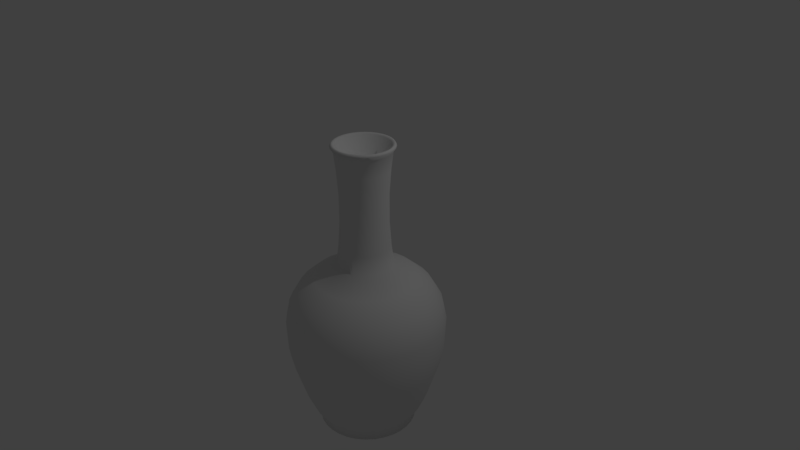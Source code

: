 # Source: vaso.blend  (saved by Blender 2.79.0; exported with 4.5.12 LTS)
import bpy
from mathutils import Matrix  # noqa: F401  (used for matrix-valued properties, if any)

bpy.ops.wm.read_factory_settings(use_empty=True)
scene = bpy.context.scene
scene.name = 'Scene'

# ---- collections
col_collection_1 = bpy.data.collections.new('Collection 1'); scene.collection.children.link(col_collection_1)

# ---- materials (node trees are filled in below, after node groups)
mat_body = bpy.data.materials.new('body')
mat_body.alpha_threshold = 0.0
mat_body.use_transparent_shadow = False
mat_body.roughness = 0.5

# ---- material node trees

# ---- world
world_world = bpy.data.worlds.new('World'); scene.world = world_world
world_world.color = (0.05088, 0.05088, 0.05088)
world_world.use_sun_shadow = False
world_world.sun_shadow_jitter_overblur = 0.0
world_world.cycles.sampling_method = 'MANUAL'

# ---- cameras
cam_camera = bpy.data.cameras.new('Camera')
cam_camera.clip_end = 100.0
cam_camera.lens = 35.0
cam_camera.sensor_width = 32.0
cam_camera.sensor_height = 18.0
cam_camera.ortho_scale = 7.314
cam_camera.dof.focus_distance = 0.0
cam_camera.dof.aperture_fstop = 128.0

# ---- lights
light_lamp = bpy.data.lights.new('Lamp', 'POINT')
light_lamp.transmission_factor = 0.0
light_lamp.cutoff_distance = 30.0
light_lamp.energy = 100.0
light_lamp.shadow_buffer_clip_start = 1.001
light_lamp.shadow_soft_size = 0.1
light_lamp.shadow_maximum_resolution = 0.006
light_lamp.use_absolute_resolution = True

# ---- meshes
me_cylinder = bpy.data.meshes.new('Cylinder')
me_cylinder.from_pydata([(5.907e-08, 0.5682, -1.87), (0.1109, 0.5573, -1.87), (0.2174, 0.525, -1.87), (0.3157, 0.4725, -1.87), (0.4018, 0.4018, -1.87), (0.4725, 0.3157, -1.87), (0.525, 0.2174, -1.87), (0.5573, 0.1109, -1.87), (0.5682, 1.644e-07, -1.87), (0.5573, -0.1109, -1.87), (0.525, -0.2174, -1.87), (0.4725, -0.3157, -1.87), (0.4018, -0.4018, -1.87), (0.3157, -0.4725, -1.87), (0.2174, -0.525, -1.87), (0.1109, -0.5573, -1.87), (-1.261e-07, -0.5682, -1.87), (-0.1109, -0.5573, -1.87), (-0.2174, -0.525, -1.87), (-0.3157, -0.4725, -1.87), (-0.4018, -0.4018, -1.87), (-0.4725, -0.3157, -1.87), (-0.525, -0.2174, -1.87), (-0.5573, -0.1109, -1.87), (-0.5682, 6.702e-07, -1.87), (-0.5573, 0.1109, -1.87), (-0.525, 0.2174, -1.87), (-0.4725, 0.3157, -1.87), (-0.4018, 0.4018, -1.87), (-0.3157, 0.4725, -1.87), (-0.2174, 0.525, -1.87), (-0.1109, 0.5573, -1.87), (8.086e-08, 0.3204, 0.1745), (0.06251, 0.3143, 0.1745), (0.1226, 0.296, 0.1745), (0.178, 0.2664, 0.1745), (0.2266, 0.2266, 0.1745), (0.2664, 0.178, 0.1745), (0.296, 0.1226, 0.1745), (0.3143, 0.06251, 0.1745), (0.3204, 2.172e-07, 0.1745), (0.3143, -0.06251, 0.1745), (0.296, -0.1226, 0.1745), (0.2664, -0.178, 0.1745), (0.2266, -0.2266, 0.1745), (0.178, -0.2664, 0.1745), (0.1226, -0.296, 0.1745), (0.06251, -0.3143, 0.1745), (-2.355e-08, -0.3204, 0.1745), (-0.06251, -0.3143, 0.1745), (-0.1226, -0.296, 0.1745), (-0.178, -0.2664, 0.1745), (-0.2266, -0.2266, 0.1745), (-0.2664, -0.178, 0.1745), (-0.296, -0.1226, 0.1745), (-0.3143, -0.06251, 0.1745), (-0.3204, 5.024e-07, 0.1745), (-0.3143, 0.06251, 0.1745), (-0.296, 0.1226, 0.1745), (-0.2664, 0.178, 0.1745), (-0.2266, 0.2266, 0.1745), (-0.178, 0.2664, 0.1745), (-0.1226, 0.296, 0.1745), (-0.06251, 0.3143, 0.1745), (-0.06251, 0.3143, 1.503), (-0.1226, 0.296, 1.503), (-0.178, 0.2664, 1.503), (-0.2266, 0.2266, 1.503), (-0.2664, 0.178, 1.503), (-0.296, 0.1226, 1.503), (-0.3143, 0.06251, 1.503), (-0.3204, 5.024e-07, 1.503), (-0.3143, -0.06251, 1.503), (-0.296, -0.1226, 1.503), (-0.2664, -0.178, 1.503), (-0.2266, -0.2266, 1.503), (-0.178, -0.2664, 1.503), (-0.1226, -0.296, 1.503), (-0.06251, -0.3143, 1.503), (-2.355e-08, -0.3204, 1.503), (0.06251, -0.3143, 1.503), (0.1226, -0.296, 1.503), (0.178, -0.2664, 1.503), (0.2266, -0.2266, 1.503), (0.2664, -0.178, 1.503), (0.296, -0.1226, 1.503), (0.3143, -0.06251, 1.503), (0.3204, 2.172e-07, 1.503), (0.3143, 0.06251, 1.503), (0.296, 0.1226, 1.503), (0.2664, 0.178, 1.503), (0.2266, 0.2266, 1.503), (0.178, 0.2664, 1.503), (0.1226, 0.296, 1.503), (0.06251, 0.3143, 1.503), (8.086e-08, 0.3204, 1.503), (0.1167, 0.5866, 0.01308), (0.1794, 0.902, -0.5347), (0.1481, 0.7443, -0.1263), (0.171, 0.8598, -0.3269), (0.2289, 0.5526, 0.01308), (0.352, 0.8497, -0.5347), (0.2904, 0.7011, -0.1263), (0.3355, 0.8099, -0.3269), (0.3323, 0.4973, 0.01308), (0.511, 0.7647, -0.5347), (0.4216, 0.631, -0.1263), (0.487, 0.7289, -0.3269), (0.4229, 0.4229, 0.01308), (0.6503, 0.6503, -0.5347), (0.5366, 0.5366, -0.1263), (0.6199, 0.6199, -0.3269), (0.4973, 0.3323, 0.01308), (0.7647, 0.511, -0.5347), (0.631, 0.4216, -0.1263), (0.7289, 0.487, -0.3269), (0.5526, 0.2289, 0.01308), (0.8497, 0.352, -0.5347), (0.7011, 0.2904, -0.1263), (0.8099, 0.3355, -0.3269), (0.5866, 0.1167, 0.01308), (0.902, 0.1794, -0.5347), (0.7443, 0.1481, -0.1263), (0.8598, 0.171, -0.3269), (0.5981, 1.575e-07, 0.01308), (0.9197, 9.041e-08, -0.5347), (0.7589, 1.242e-07, -0.1263), (0.8766, 9.956e-08, -0.3269), (0.5866, -0.1167, 0.01308), (0.902, -0.1794, -0.5347), (0.7443, -0.1481, -0.1263), (0.8598, -0.171, -0.3269), (0.5526, -0.2289, 0.01308), (0.8497, -0.352, -0.5347), (0.7011, -0.2904, -0.1263), (0.8099, -0.3355, -0.3269), (0.4973, -0.3323, 0.01308), (0.7647, -0.511, -0.5347), (0.631, -0.4216, -0.1263), (0.7289, -0.487, -0.3269), (0.4229, -0.4229, 0.01308), (0.6503, -0.6503, -0.5347), (0.5366, -0.5366, -0.1263), (0.6199, -0.6199, -0.3269), (0.3323, -0.4973, 0.01308), (0.511, -0.7647, -0.5347), (0.4216, -0.631, -0.1263), (0.487, -0.7289, -0.3269), (0.2289, -0.5526, 0.01308), (0.352, -0.8497, -0.5347), (0.2904, -0.7011, -0.1263), (0.3355, -0.8099, -0.3269), (0.1167, -0.5866, 0.01308), (0.1794, -0.902, -0.5347), (0.1481, -0.7443, -0.1263), (0.171, -0.8598, -0.3269), (-1.475e-07, -0.5981, 0.01308), (-2.906e-07, -0.9197, -0.5347), (-2.192e-07, -0.7589, -0.1263), (-2.719e-07, -0.8766, -0.3269), (-0.1167, -0.5866, 0.01308), (-0.1794, -0.902, -0.5347), (-0.1481, -0.7443, -0.1263), (-0.171, -0.8598, -0.3269), (-0.2289, -0.5526, 0.01308), (-0.352, -0.8497, -0.5347), (-0.2904, -0.7011, -0.1263), (-0.3355, -0.8099, -0.3269), (-0.3323, -0.4973, 0.01308), (-0.511, -0.7647, -0.5347), (-0.4216, -0.631, -0.1263), (-0.487, -0.7289, -0.3269), (-0.4229, -0.4229, 0.01308), (-0.6503, -0.6503, -0.5347), (-0.5366, -0.5366, -0.1263), (-0.6199, -0.6199, -0.3269), (-0.4973, -0.3323, 0.01308), (-0.7647, -0.511, -0.5347), (-0.631, -0.4216, -0.1263), (-0.7289, -0.487, -0.3269), (-0.5526, -0.2289, 0.01308), (-0.8497, -0.352, -0.5347), (-0.7011, -0.2904, -0.1263), (-0.8099, -0.3355, -0.3269), (-0.5866, -0.1167, 0.01308), (-0.902, -0.1794, -0.5347), (-0.7443, -0.1481, -0.1263), (-0.8598, -0.171, -0.3269), (-0.5981, 6.898e-07, 0.01308), (-0.9197, 9.09e-07, -0.5347), (-0.7589, 7.996e-07, -0.1263), (-0.8766, 8.799e-07, -0.3269), (-0.5866, 0.1167, 0.01308), (-0.902, 0.1794, -0.5347), (-0.7443, 0.1481, -0.1263), (-0.8598, 0.171, -0.3269), (-0.5526, 0.2289, 0.01308), (-0.8497, 0.352, -0.5347), (-0.7011, 0.2904, -0.1263), (-0.8099, 0.3355, -0.3269), (-0.4973, 0.3323, 0.01308), (-0.7647, 0.511, -0.5347), (-0.631, 0.4216, -0.1263), (-0.7289, 0.487, -0.3269), (-0.4229, 0.4229, 0.01308), (-0.6503, 0.6503, -0.5347), (-0.5366, 0.5366, -0.1263), (-0.6199, 0.6199, -0.3269), (-0.3323, 0.4973, 0.01308), (-0.511, 0.7647, -0.5347), (-0.4216, 0.631, -0.1263), (-0.487, 0.7289, -0.3269), (-0.2289, 0.5526, 0.01308), (-0.352, 0.8497, -0.5347), (-0.2904, 0.7011, -0.1263), (-0.3355, 0.8099, -0.3269), (-0.1167, 0.5866, 0.01308), (-0.1794, 0.902, -0.5347), (-0.1481, 0.7443, -0.1263), (-0.171, 0.8598, -0.3269), (9.091e-09, 0.9197, -0.5347), (4.736e-08, 0.5981, 0.01308), (1.423e-08, 0.8766, -0.3269), (2.815e-08, 0.7589, -0.1263), (-0.1273, 0.6401, -1.662), (-0.1765, 0.8875, -0.8711), (-0.1422, 0.7148, -1.49), (-0.1548, 0.7783, -1.284), (-0.1674, 0.8418, -1.078), (-0.3463, 0.836, -0.8711), (-0.2498, 0.603, -1.662), (-0.3285, 0.793, -1.078), (-0.3037, 0.7331, -1.284), (-0.2789, 0.6733, -1.49), (-0.3626, 0.5427, -1.662), (-0.5027, 0.7524, -0.8711), (-0.4049, 0.606, -1.49), (-0.4409, 0.6598, -1.284), (-0.4768, 0.7137, -1.078), (-0.4615, 0.4615, -1.662), (-0.6398, 0.6398, -0.8711), (-0.5153, 0.5153, -1.49), (-0.5611, 0.5611, -1.284), (-0.6069, 0.6069, -1.078), (-0.7524, 0.5027, -0.8711), (-0.5427, 0.3626, -1.662), (-0.7137, 0.4768, -1.078), (-0.6598, 0.4409, -1.284), (-0.606, 0.4049, -1.49), (-0.603, 0.2498, -1.662), (-0.836, 0.3463, -0.8711), (-0.6733, 0.2789, -1.49), (-0.7331, 0.3037, -1.284), (-0.793, 0.3285, -1.078), (-0.6401, 0.1273, -1.662), (-0.8875, 0.1765, -0.8711), (-0.7148, 0.1422, -1.49), (-0.7783, 0.1548, -1.284), (-0.8418, 0.1674, -1.078), (-0.9049, 8.971e-07, -0.8711), (-0.6527, 7.262e-07, -1.662), (-0.8583, 8.653e-07, -1.078), (-0.7936, 8.215e-07, -1.284), (-0.7288, 7.777e-07, -1.49), (-0.6401, -0.1273, -1.662), (-0.8875, -0.1765, -0.8711), (-0.7148, -0.1422, -1.49), (-0.7783, -0.1548, -1.284), (-0.8418, -0.1674, -1.078), (-0.603, -0.2498, -1.662), (-0.836, -0.3463, -0.8711), (-0.6733, -0.2789, -1.49), (-0.7331, -0.3037, -1.284), (-0.793, -0.3285, -1.078), (-0.7524, -0.5027, -0.8711), (-0.5427, -0.3626, -1.662), (-0.7137, -0.4768, -1.078), (-0.6598, -0.4409, -1.284), (-0.606, -0.4049, -1.49), (-0.4615, -0.4615, -1.662), (-0.6398, -0.6398, -0.8711), (-0.5153, -0.5153, -1.49), (-0.5611, -0.5611, -1.284), (-0.6069, -0.6069, -1.078), (-0.3626, -0.5427, -1.662), (-0.5027, -0.7524, -0.8711), (-0.4049, -0.606, -1.49), (-0.4409, -0.6598, -1.284), (-0.4768, -0.7137, -1.078), (-0.3463, -0.836, -0.8711), (-0.2498, -0.603, -1.662), (-0.3285, -0.793, -1.078), (-0.3037, -0.7331, -1.284), (-0.2789, -0.6733, -1.49), (-0.1273, -0.6401, -1.662), (-0.1765, -0.8875, -0.8711), (-0.1422, -0.7148, -1.49), (-0.1548, -0.7783, -1.284), (-0.1674, -0.8418, -1.078), (-1.613e-07, -0.6527, -1.662), (-2.733e-07, -0.9049, -0.8711), (-1.948e-07, -0.7288, -1.49), (-2.236e-07, -0.7936, -1.284), (-2.525e-07, -0.8583, -1.078), (0.1765, -0.8875, -0.8711), (0.1273, -0.6401, -1.662), (0.1674, -0.8418, -1.078), (0.1548, -0.7783, -1.284), (0.1422, -0.7148, -1.49), (0.2498, -0.603, -1.662), (0.3463, -0.836, -0.8711), (0.2789, -0.6733, -1.49), (0.3037, -0.7331, -1.284), (0.3285, -0.793, -1.078), (0.3626, -0.5427, -1.662), (0.5027, -0.7524, -0.8711), (0.4049, -0.606, -1.49), (0.4409, -0.6598, -1.284), (0.4768, -0.7137, -1.078), (0.6398, -0.6398, -0.8711), (0.4615, -0.4615, -1.662), (0.6069, -0.6069, -1.078), (0.5611, -0.5611, -1.284), (0.5153, -0.5153, -1.49), (0.5427, -0.3626, -1.662), (0.7524, -0.5027, -0.8711), (0.606, -0.4049, -1.49), (0.6598, -0.4409, -1.284), (0.7137, -0.4768, -1.078), (0.603, -0.2498, -1.662), (0.836, -0.3463, -0.8711), (0.6733, -0.2789, -1.49), (0.7331, -0.3037, -1.284), (0.793, -0.3285, -1.078), (0.8875, -0.1765, -0.8711), (0.6401, -0.1273, -1.662), (0.8418, -0.1674, -1.078), (0.7783, -0.1548, -1.284), (0.7148, -0.1422, -1.49), (0.6527, 1.453e-07, -1.662), (0.9049, 9.172e-08, -0.8711), (0.7288, 1.29e-07, -1.49), (0.7936, 1.151e-07, -1.284), (0.8583, 1.013e-07, -1.078), (0.6401, 0.1273, -1.662), (0.8875, 0.1765, -0.8711), (0.7148, 0.1422, -1.49), (0.7783, 0.1548, -1.284), (0.8418, 0.1674, -1.078), (0.836, 0.3463, -0.8711), (0.603, 0.2498, -1.662), (0.793, 0.3285, -1.078), (0.7331, 0.3037, -1.284), (0.6733, 0.2789, -1.49), (0.5427, 0.3626, -1.662), (0.7524, 0.5027, -0.8711), (0.606, 0.4049, -1.49), (0.6598, 0.4409, -1.284), (0.7137, 0.4768, -1.078), (0.4615, 0.4615, -1.662), (0.6398, 0.6398, -0.8711), (0.5153, 0.5153, -1.49), (0.5611, 0.5611, -1.284), (0.6069, 0.6069, -1.078), (0.5027, 0.7524, -0.8711), (0.3626, 0.5427, -1.662), (0.4768, 0.7137, -1.078), (0.4409, 0.6598, -1.284), (0.4049, 0.606, -1.49), (2.153e-08, 0.9049, -0.8711), (5.132e-08, 0.6527, -1.662), (2.718e-08, 0.8583, -1.078), (3.493e-08, 0.7936, -1.284), (4.268e-08, 0.7288, -1.49), (0.2498, 0.603, -1.662), (0.3463, 0.836, -0.8711), (0.2789, 0.6733, -1.49), (0.3037, 0.7331, -1.284), (0.3285, 0.793, -1.078), (0.1765, 0.8875, -0.8711), (0.1273, 0.6401, -1.662), (0.1674, 0.8418, -1.078), (0.1548, 0.7783, -1.284), (0.1422, 0.7148, -1.49), (0.05757, 0.2894, 1.298), (0.05757, 0.2894, 0.3789), (0.0535, 0.269, 1.007), (0.0535, 0.269, 0.6704), (0.1129, 0.2726, 1.298), (0.1129, 0.2726, 0.3789), (0.1049, 0.2534, 1.007), (0.1049, 0.2534, 0.6704), (0.1639, 0.2454, 1.298), (0.1639, 0.2454, 0.3789), (0.1524, 0.228, 1.007), (0.1524, 0.228, 0.6704), (0.2087, 0.2087, 1.298), (0.2087, 0.2087, 0.3789), (0.1939, 0.1939, 1.007), (0.1939, 0.1939, 0.6704), (0.2454, 0.1639, 1.298), (0.2454, 0.1639, 0.3789), (0.228, 0.1524, 1.007), (0.228, 0.1524, 0.6704), (0.2726, 0.1129, 1.298), (0.2726, 0.1129, 0.3789), (0.2534, 0.1049, 1.007), (0.2534, 0.1049, 0.6704), (0.2894, 0.05757, 1.298), (0.2894, 0.05757, 0.3789), (0.269, 0.0535, 1.007), (0.269, 0.0535, 0.6704), (0.2951, 2.229e-07, 1.298), (0.2951, 2.229e-07, 0.3789), (0.2742, 2.275e-07, 1.007), (0.2742, 2.275e-07, 0.6704), (0.2894, -0.05757, 1.298), (0.2894, -0.05757, 0.3789), (0.269, -0.0535, 1.007), (0.269, -0.0535, 0.6704), (0.2726, -0.1129, 1.298), (0.2726, -0.1129, 0.3789), (0.2534, -0.1049, 1.007), (0.2534, -0.1049, 0.6704), (0.2454, -0.1639, 1.298), (0.2454, -0.1639, 0.3789), (0.228, -0.1524, 1.007), (0.228, -0.1524, 0.6704), (0.2087, -0.2087, 1.298), (0.2087, -0.2087, 0.3789), (0.1939, -0.1939, 1.007), (0.1939, -0.1939, 0.6704), (0.1639, -0.2454, 1.298), (0.1639, -0.2454, 0.3789), (0.1524, -0.228, 1.007), (0.1524, -0.228, 0.6704), (0.1129, -0.2726, 1.298), (0.1129, -0.2726, 0.3789), (0.1049, -0.2534, 1.007), (0.1049, -0.2534, 0.6704), (0.05757, -0.2894, 1.298), (0.05757, -0.2894, 0.3789), (0.0535, -0.269, 1.007), (0.0535, -0.269, 0.6704), (-1.247e-08, -0.2951, 1.298), (-1.247e-08, -0.2951, 0.3789), (-3.376e-09, -0.2742, 1.007), (-3.26e-09, -0.2742, 0.6704), (-0.05757, -0.2894, 1.298), (-0.05757, -0.2894, 0.3789), (-0.0535, -0.269, 1.007), (-0.0535, -0.269, 0.6704), (-0.1129, -0.2726, 1.298), (-0.1129, -0.2726, 0.3789), (-0.1049, -0.2534, 1.007), (-0.1049, -0.2534, 0.6704), (-0.1639, -0.2454, 1.298), (-0.1639, -0.2454, 0.3789), (-0.1524, -0.228, 1.007), (-0.1524, -0.228, 0.6704), (-0.2087, -0.2087, 1.298), (-0.2087, -0.2087, 0.3789), (-0.1939, -0.1939, 1.007), (-0.1939, -0.1939, 0.6704), (-0.2454, -0.1639, 1.298), (-0.2454, -0.1639, 0.3789), (-0.228, -0.1524, 1.007), (-0.228, -0.1524, 0.6704), (-0.2726, -0.1129, 1.298), (-0.2726, -0.1129, 0.3789), (-0.2534, -0.1049, 1.007), (-0.2534, -0.1049, 0.6704), (-0.2894, -0.05757, 1.298), (-0.2894, -0.05757, 0.3789), (-0.269, -0.0535, 1.007), (-0.269, -0.0535, 0.6704), (-0.2951, 4.855e-07, 1.298), (-0.2951, 4.855e-07, 0.3789), (-0.2742, 4.716e-07, 1.007), (-0.2742, 4.716e-07, 0.6704), (-0.2894, 0.05757, 1.298), (-0.2894, 0.05757, 0.3789), (-0.269, 0.0535, 1.007), (-0.269, 0.0535, 0.6704), (-0.2726, 0.1129, 1.298), (-0.2726, 0.1129, 0.3789), (-0.2534, 0.1049, 1.007), (-0.2534, 0.1049, 0.6704), (-0.2454, 0.1639, 1.298), (-0.2454, 0.1639, 0.3789), (-0.228, 0.1524, 1.007), (-0.228, 0.1524, 0.6704), (-0.2087, 0.2087, 1.298), (-0.2087, 0.2087, 0.3789), (-0.1939, 0.1939, 1.007), (-0.1939, 0.1939, 0.6704), (-0.1639, 0.2454, 1.298), (-0.1639, 0.2454, 0.3789), (-0.1524, 0.228, 1.007), (-0.1524, 0.228, 0.6704), (-0.1129, 0.2726, 1.298), (-0.1129, 0.2726, 0.3789), (-0.1049, 0.2534, 1.007), (-0.1049, 0.2534, 0.6704), (-0.05757, 0.2894, 1.298), (-0.05757, 0.2894, 0.3789), (-0.0535, 0.269, 1.007), (-0.0535, 0.269, 0.6704), (8.368e-08, 0.2951, 0.3789), (8.368e-08, 0.2951, 1.298), (8.603e-08, 0.2742, 0.6704), (8.603e-08, 0.2742, 1.007), (-0.2195, 0.5299, -1.772), (-0.1119, 0.5626, -1.772), (5.598e-08, 0.5736, -1.772), (-0.3187, 0.4769, -1.772), (-0.4056, 0.4056, -1.772), (-0.4769, 0.3187, -1.772), (-0.5299, 0.2195, -1.772), (-0.5626, 0.1119, -1.772), (-0.5736, 6.731e-07, -1.772), (-0.5626, -0.1119, -1.772), (-0.5299, -0.2195, -1.772), (-0.4769, -0.3187, -1.772), (-0.4056, -0.4056, -1.772), (-0.3187, -0.4769, -1.772), (-0.2195, -0.5299, -1.772), (-0.1119, -0.5626, -1.772), (-1.309e-07, -0.5736, -1.772), (0.1119, -0.5626, -1.772), (0.2195, -0.5299, -1.772), (0.3187, -0.4769, -1.772), (0.4056, -0.4056, -1.772), (0.4769, -0.3187, -1.772), (0.5299, -0.2195, -1.772), (0.5626, -0.1119, -1.772), (0.5736, 1.625e-07, -1.772), (0.5626, 0.1119, -1.772), (0.5299, 0.2195, -1.772), (0.4769, 0.3187, -1.772), (0.4056, 0.4056, -1.772), (0.3187, 0.4769, -1.772), (0.2195, 0.5299, -1.772), (0.1119, 0.5626, -1.772), (0.01103, 0.05543, 0.9758), (1.044e-07, 0.05652, 0.9758), (0.02163, 0.05221, 0.9758), (0.0314, 0.04699, 0.9758), (0.03996, 0.03996, 0.9758), (0.04699, 0.0314, 0.9758), (0.05221, 0.02163, 0.9758), (0.05543, 0.01103, 0.9758), (0.05652, 2.785e-07, 0.9758), (0.05543, -0.01103, 0.9758), (0.05221, -0.02163, 0.9758), (0.04699, -0.0314, 0.9758), (0.03996, -0.03996, 0.9758), (0.0314, -0.04699, 0.9758), (0.02163, -0.05221, 0.9758), (0.01103, -0.05543, 0.9758), (8.601e-08, -0.05651, 0.9758), (-0.01103, -0.05543, 0.9758), (-0.02163, -0.05221, 0.9758), (-0.0314, -0.04699, 0.9758), (-0.03996, -0.03996, 0.9758), (-0.04699, -0.0314, 0.9758), (-0.05221, -0.02163, 0.9758), (-0.05543, -0.01103, 0.9758), (-0.05652, 3.288e-07, 0.9758), (-0.05543, 0.01103, 0.9758), (-0.05221, 0.02163, 0.9758), (-0.04699, 0.0314, 0.9758), (-0.03996, 0.03996, 0.9758), (-0.0314, 0.04699, 0.9758), (-0.02163, 0.05221, 0.9758), (-0.01103, 0.05543, 0.9758), (7.724e-08, 0.3553, 1.555), (7.751e-08, 0.3419, 1.579), (0.06671, 0.3354, 1.579), (0.06931, 0.3484, 1.555), (0.1309, 0.3159, 1.579), (0.136, 0.3282, 1.555), (0.19, 0.2843, 1.579), (0.1974, 0.2954, 1.555), (0.2418, 0.2418, 1.579), (0.2512, 0.2512, 1.555), (0.2843, 0.19, 1.579), (0.2954, 0.1974, 1.555), (0.3159, 0.1309, 1.579), (0.3282, 0.136, 1.555), (0.3354, 0.06671, 1.579), (0.3484, 0.06931, 1.555), (0.3419, 2.117e-07, 1.579), (0.3553, 2.086e-07, 1.555), (0.3354, -0.06671, 1.579), (0.3484, -0.06931, 1.555), (0.3159, -0.1309, 1.579), (0.3282, -0.136, 1.555), (0.2843, -0.19, 1.579), (0.2954, -0.1974, 1.555), (0.2418, -0.2418, 1.579), (0.2512, -0.2512, 1.555), (0.19, -0.2843, 1.579), (0.1974, -0.2954, 1.555), (0.1309, -0.3159, 1.579), (0.136, -0.3282, 1.555), (0.06671, -0.3354, 1.579), (0.06931, -0.3484, 1.555), (-3.391e-08, -0.3419, 1.579), (-3.852e-08, -0.3553, 1.555), (-0.06671, -0.3354, 1.579), (-0.06931, -0.3484, 1.555), (-0.1309, -0.3159, 1.579), (-0.136, -0.3282, 1.555), (-0.19, -0.2843, 1.579), (-0.1974, -0.2954, 1.555), (-0.2418, -0.2418, 1.579), (-0.2512, -0.2512, 1.555), (-0.2843, -0.19, 1.579), (-0.2954, -0.1974, 1.555), (-0.3159, -0.1309, 1.579), (-0.3282, -0.136, 1.555), (-0.3354, -0.06671, 1.579), (-0.3484, -0.06931, 1.555), (-0.3419, 5.161e-07, 1.579), (-0.3553, 5.249e-07, 1.555), (-0.3354, 0.06671, 1.579), (-0.3484, 0.06931, 1.555), (-0.3159, 0.1309, 1.579), (-0.3282, 0.136, 1.555), (-0.2843, 0.19, 1.579), (-0.2954, 0.1974, 1.555), (-0.2418, 0.2418, 1.579), (-0.2512, 0.2512, 1.555), (-0.19, 0.2843, 1.579), (-0.1974, 0.2954, 1.555), (-0.1309, 0.3159, 1.579), (-0.136, 0.3282, 1.555), (-0.06671, 0.3354, 1.579), (-0.06931, 0.3484, 1.555), (-0.1709, -0.2558, 1.567), (-0.1811, -0.271, 1.579), (-0.2305, -0.2305, 1.579), (-0.2175, -0.2175, 1.567), (0.06002, 0.3017, 1.567), (0.06358, 0.3197, 1.579), (0.1247, 0.3011, 1.579), (0.1177, 0.2842, 1.567), (-0.3017, 0.06002, 1.567), (-0.3197, 0.06358, 1.579), (-0.3011, 0.1247, 1.579), (-0.2842, 0.1177, 1.567), (0.3077, 2.2e-07, 1.567), (0.3259, 2.157e-07, 1.579), (0.3197, -0.06358, 1.579), (0.3017, -0.06002, 1.567), (0.06002, -0.3017, 1.567), (0.06358, -0.3197, 1.579), (-2.727e-08, -0.3259, 1.579), (-1.994e-08, -0.3077, 1.567), (-0.1177, 0.2842, 1.567), (-0.1247, 0.3011, 1.579), (-0.06358, 0.3197, 1.579), (-0.06002, 0.3017, 1.567), (0.1811, 0.271, 1.579), (0.1709, 0.2558, 1.567), (0.3011, -0.1247, 1.579), (0.2842, -0.1177, 1.567), (-0.271, -0.1811, 1.579), (-0.2558, -0.1709, 1.567), (-0.271, 0.1811, 1.579), (-0.2558, 0.1709, 1.567), (0.2305, 0.2305, 1.579), (0.2175, 0.2175, 1.567), (-0.06358, -0.3197, 1.579), (-0.06002, -0.3017, 1.567), (0.271, -0.1811, 1.579), (0.2558, -0.1709, 1.567), (7.893e-08, 0.3259, 1.579), (8.03e-08, 0.3077, 1.567), (-0.3011, -0.1247, 1.579), (-0.2842, -0.1177, 1.567), (0.271, 0.1811, 1.579), (0.2558, 0.1709, 1.567), (-0.2305, 0.2305, 1.579), (-0.2175, 0.2175, 1.567), (0.2305, -0.2305, 1.579), (0.2175, -0.2175, 1.567), (-0.1247, -0.3011, 1.579), (-0.1177, -0.2842, 1.567), (-0.3197, -0.06358, 1.579), (-0.3017, -0.06002, 1.567), (0.3011, 0.1247, 1.579), (0.2842, 0.1177, 1.567), (0.1811, -0.271, 1.579), (0.1709, -0.2558, 1.567), (-0.1811, 0.271, 1.579), (-0.1709, 0.2558, 1.567), (-0.3259, 5.058e-07, 1.579), (-0.3077, 4.939e-07, 1.567), (0.3197, 0.06358, 1.579), (0.3017, 0.06002, 1.567), (0.1247, -0.3011, 1.579), (0.1177, -0.2842, 1.567)], [], [(64, 639, 576, 95), (648, 699, 568, 569), (677, 667, 554, 555), (689, 675, 561, 562), (697, 685, 572, 573), (703, 695, 557, 558), (655, 652, 552, 553), (592, 590, 700, 653), (656, 703, 558, 559), (681, 669, 565, 566), (691, 681, 566, 567), (699, 691, 567, 568), (659, 656, 559, 560), (606, 604, 702, 657), (660, 697, 573, 574), (687, 677, 555, 556), (643, 640, 563, 564), (614, 612, 688, 641), (644, 679, 545, 544), (685, 671, 571, 572), (693, 683, 549, 550), (701, 693, 550, 551), (651, 648, 569, 570), (626, 624, 698, 649), (652, 701, 551, 552), (683, 673, 548, 549), (67, 633, 635, 66), (695, 687, 556, 557), (636, 634, 696, 661), (669, 643, 564, 565), (673, 665, 547, 548), (0, 1, 2, 3, 4, 5, 6, 7, 8, 9, 10, 11, 12, 13, 14, 15, 16, 17, 18, 19, 20, 21, 22, 23, 24, 25, 26, 27, 28, 29, 30, 31), (513, 224, 370, 514), (512, 230, 224, 513), (516, 239, 234, 515), (244, 201, 205, 240), (517, 245, 239, 516), (519, 254, 249, 518), (259, 189, 193, 255), (520, 260, 254, 519), (522, 269, 264, 521), (274, 177, 181, 270), (523, 275, 269, 522), (525, 284, 279, 524), (289, 165, 169, 285), (526, 290, 284, 525), (528, 299, 294, 527), (304, 153, 157, 300), (529, 305, 299, 528), (531, 314, 309, 530), (319, 141, 145, 315), (532, 320, 314, 531), (534, 329, 324, 533), (334, 129, 133, 330), (535, 335, 329, 534), (537, 344, 339, 536), (349, 117, 121, 345), (538, 350, 344, 537), (540, 359, 354, 539), (364, 105, 109, 360), (541, 365, 359, 540), (221, 32, 33, 96), (514, 370, 380, 543), (96, 33, 34, 100), (379, 97, 101, 375), (100, 34, 35, 104), (104, 35, 36, 108), (108, 36, 37, 112), (112, 37, 38, 116), (116, 38, 39, 120), (120, 39, 40, 124), (124, 40, 41, 128), (128, 41, 42, 132), (132, 42, 43, 136), (136, 43, 44, 140), (140, 44, 45, 144), (144, 45, 46, 148), (148, 46, 47, 152), (152, 47, 48, 156), (156, 48, 49, 160), (160, 49, 50, 164), (164, 50, 51, 168), (168, 51, 52, 172), (172, 52, 53, 176), (176, 53, 54, 180), (180, 54, 55, 184), (184, 55, 56, 188), (188, 56, 57, 192), (192, 57, 58, 196), (196, 58, 59, 200), (200, 59, 60, 204), (204, 60, 61, 208), (208, 61, 62, 212), (212, 62, 63, 216), (216, 63, 32, 221), (221, 96, 98, 223), (223, 98, 99, 222), (222, 99, 97, 220), (96, 100, 102, 98), (98, 102, 103, 99), (99, 103, 101, 97), (100, 104, 106, 102), (102, 106, 107, 103), (103, 107, 105, 101), (104, 108, 110, 106), (106, 110, 111, 107), (107, 111, 109, 105), (108, 112, 114, 110), (110, 114, 115, 111), (111, 115, 113, 109), (112, 116, 118, 114), (114, 118, 119, 115), (115, 119, 117, 113), (116, 120, 122, 118), (118, 122, 123, 119), (119, 123, 121, 117), (120, 124, 126, 122), (122, 126, 127, 123), (123, 127, 125, 121), (124, 128, 130, 126), (126, 130, 131, 127), (127, 131, 129, 125), (128, 132, 134, 130), (130, 134, 135, 131), (131, 135, 133, 129), (132, 136, 138, 134), (134, 138, 139, 135), (135, 139, 137, 133), (136, 140, 142, 138), (138, 142, 143, 139), (139, 143, 141, 137), (140, 144, 146, 142), (142, 146, 147, 143), (143, 147, 145, 141), (144, 148, 150, 146), (146, 150, 151, 147), (147, 151, 149, 145), (148, 152, 154, 150), (150, 154, 155, 151), (151, 155, 153, 149), (152, 156, 158, 154), (154, 158, 159, 155), (155, 159, 157, 153), (156, 160, 162, 158), (158, 162, 163, 159), (159, 163, 161, 157), (160, 164, 166, 162), (162, 166, 167, 163), (163, 167, 165, 161), (164, 168, 170, 166), (166, 170, 171, 167), (167, 171, 169, 165), (168, 172, 174, 170), (170, 174, 175, 171), (171, 175, 173, 169), (172, 176, 178, 174), (174, 178, 179, 175), (175, 179, 177, 173), (176, 180, 182, 178), (178, 182, 183, 179), (179, 183, 181, 177), (180, 184, 186, 182), (182, 186, 187, 183), (183, 187, 185, 181), (184, 188, 190, 186), (186, 190, 191, 187), (187, 191, 189, 185), (188, 192, 194, 190), (190, 194, 195, 191), (191, 195, 193, 189), (192, 196, 198, 194), (194, 198, 199, 195), (195, 199, 197, 193), (196, 200, 202, 198), (198, 202, 203, 199), (199, 203, 201, 197), (200, 204, 206, 202), (202, 206, 207, 203), (203, 207, 205, 201), (204, 208, 210, 206), (206, 210, 211, 207), (207, 211, 209, 205), (208, 212, 214, 210), (210, 214, 215, 211), (211, 215, 213, 209), (212, 216, 218, 214), (214, 218, 219, 215), (215, 219, 217, 213), (216, 221, 223, 218), (218, 223, 222, 219), (219, 222, 220, 217), (543, 380, 374, 542), (369, 220, 97, 379), (375, 101, 105, 364), (542, 374, 365, 541), (360, 109, 113, 355), (355, 113, 117, 349), (539, 354, 350, 538), (345, 121, 125, 340), (340, 125, 129, 334), (536, 339, 335, 535), (330, 133, 137, 325), (325, 137, 141, 319), (533, 324, 320, 532), (315, 145, 149, 310), (310, 149, 153, 304), (530, 309, 305, 529), (300, 157, 161, 295), (295, 161, 165, 289), (527, 294, 290, 526), (285, 169, 173, 280), (280, 173, 177, 274), (524, 279, 275, 523), (270, 181, 185, 265), (265, 185, 189, 259), (521, 264, 260, 520), (255, 193, 197, 250), (250, 197, 201, 244), (518, 249, 245, 517), (240, 205, 209, 235), (235, 209, 213, 229), (225, 217, 220, 369), (515, 234, 230, 512), (235, 229, 231, 238), (238, 231, 232, 237), (237, 232, 233, 236), (236, 233, 230, 234), (250, 244, 246, 253), (253, 246, 247, 252), (252, 247, 248, 251), (251, 248, 245, 249), (265, 259, 261, 268), (268, 261, 262, 267), (267, 262, 263, 266), (266, 263, 260, 264), (280, 274, 276, 283), (283, 276, 277, 282), (282, 277, 278, 281), (281, 278, 275, 279), (295, 289, 291, 298), (298, 291, 292, 297), (297, 292, 293, 296), (296, 293, 290, 294), (310, 304, 306, 313), (313, 306, 307, 312), (312, 307, 308, 311), (311, 308, 305, 309), (325, 319, 321, 328), (328, 321, 322, 327), (327, 322, 323, 326), (326, 323, 320, 324), (340, 334, 336, 343), (343, 336, 337, 342), (342, 337, 338, 341), (341, 338, 335, 339), (355, 349, 351, 358), (358, 351, 352, 357), (357, 352, 353, 356), (356, 353, 350, 354), (375, 364, 366, 378), (378, 366, 367, 377), (377, 367, 368, 376), (376, 368, 365, 374), (225, 369, 371, 228), (228, 371, 372, 227), (227, 372, 373, 226), (226, 373, 370, 224), (240, 235, 238, 243), (243, 238, 237, 242), (242, 237, 236, 241), (241, 236, 234, 239), (255, 250, 253, 258), (258, 253, 252, 257), (257, 252, 251, 256), (256, 251, 249, 254), (270, 265, 268, 273), (273, 268, 267, 272), (272, 267, 266, 271), (271, 266, 264, 269), (285, 280, 283, 288), (288, 283, 282, 287), (287, 282, 281, 286), (286, 281, 279, 284), (300, 295, 298, 303), (303, 298, 297, 302), (302, 297, 296, 301), (301, 296, 294, 299), (315, 310, 313, 318), (318, 313, 312, 317), (317, 312, 311, 316), (316, 311, 309, 314), (330, 325, 328, 333), (333, 328, 327, 332), (332, 327, 326, 331), (331, 326, 324, 329), (345, 340, 343, 348), (348, 343, 342, 347), (347, 342, 341, 346), (346, 341, 339, 344), (360, 355, 358, 363), (363, 358, 357, 362), (362, 357, 356, 361), (361, 356, 354, 359), (369, 379, 381, 371), (371, 381, 382, 372), (372, 382, 383, 373), (373, 383, 380, 370), (229, 225, 228, 231), (231, 228, 227, 232), (232, 227, 226, 233), (233, 226, 224, 230), (244, 240, 243, 246), (246, 243, 242, 247), (247, 242, 241, 248), (248, 241, 239, 245), (259, 255, 258, 261), (261, 258, 257, 262), (262, 257, 256, 263), (263, 256, 254, 260), (274, 270, 273, 276), (276, 273, 272, 277), (277, 272, 271, 278), (278, 271, 269, 275), (289, 285, 288, 291), (291, 288, 287, 292), (292, 287, 286, 293), (293, 286, 284, 290), (304, 300, 303, 306), (306, 303, 302, 307), (307, 302, 301, 308), (308, 301, 299, 305), (319, 315, 318, 321), (321, 318, 317, 322), (322, 317, 316, 323), (323, 316, 314, 320), (334, 330, 333, 336), (336, 333, 332, 337), (337, 332, 331, 338), (338, 331, 329, 335), (349, 345, 348, 351), (351, 348, 347, 352), (352, 347, 346, 353), (353, 346, 344, 350), (364, 360, 363, 366), (366, 363, 362, 367), (367, 362, 361, 368), (368, 361, 359, 365), (379, 375, 378, 381), (381, 378, 377, 382), (382, 377, 376, 383), (383, 376, 374, 380), (229, 213, 217, 225), (63, 505, 508, 32), (62, 501, 505, 63), (60, 493, 497, 61), (492, 67, 66, 496), (59, 489, 493, 60), (58, 485, 489, 59), (57, 481, 485, 58), (56, 477, 481, 57), (54, 469, 473, 55), (468, 73, 72, 472), (53, 465, 469, 54), (51, 457, 461, 52), (456, 76, 75, 460), (50, 453, 457, 51), (49, 449, 453, 50), (48, 445, 449, 49), (47, 441, 445, 48), (45, 433, 437, 46), (432, 82, 81, 436), (44, 429, 433, 45), (42, 421, 425, 43), (420, 85, 84, 424), (41, 417, 421, 42), (40, 413, 417, 41), (39, 409, 413, 40), (38, 405, 409, 39), (36, 397, 401, 37), (396, 91, 90, 400), (35, 393, 397, 36), (32, 508, 385, 33), (33, 385, 389, 34), (34, 389, 393, 35), (384, 94, 93, 388), (388, 93, 92, 392), (392, 92, 91, 396), (37, 401, 405, 38), (400, 90, 89, 404), (404, 89, 88, 408), (408, 88, 87, 412), (412, 87, 86, 416), (416, 86, 85, 420), (43, 425, 429, 44), (424, 84, 83, 428), (428, 83, 82, 432), (46, 437, 441, 47), (436, 81, 80, 440), (440, 80, 79, 444), (444, 79, 78, 448), (448, 78, 77, 452), (452, 77, 76, 456), (52, 461, 465, 53), (460, 75, 74, 464), (464, 74, 73, 468), (55, 473, 477, 56), (472, 72, 71, 476), (476, 71, 70, 480), (480, 70, 69, 484), (484, 69, 68, 488), (488, 68, 67, 492), (61, 497, 501, 62), (496, 66, 65, 500), (500, 65, 64, 504), (504, 64, 95, 509), (509, 384, 386, 511), (511, 386, 387, 510), (510, 387, 385, 508), (384, 388, 390, 386), (386, 390, 391, 387), (387, 391, 389, 385), (388, 392, 394, 390), (390, 394, 395, 391), (391, 395, 393, 389), (392, 396, 398, 394), (394, 398, 399, 395), (395, 399, 397, 393), (396, 400, 402, 398), (398, 402, 403, 399), (399, 403, 401, 397), (400, 404, 406, 402), (402, 406, 407, 403), (403, 407, 405, 401), (404, 408, 410, 406), (406, 410, 411, 407), (407, 411, 409, 405), (408, 412, 414, 410), (410, 414, 415, 411), (411, 415, 413, 409), (412, 416, 418, 414), (414, 418, 419, 415), (415, 419, 417, 413), (416, 420, 422, 418), (418, 422, 423, 419), (419, 423, 421, 417), (420, 424, 426, 422), (422, 426, 427, 423), (423, 427, 425, 421), (424, 428, 430, 426), (426, 430, 431, 427), (427, 431, 429, 425), (428, 432, 434, 430), (430, 434, 435, 431), (431, 435, 433, 429), (432, 436, 438, 434), (434, 438, 439, 435), (435, 439, 437, 433), (436, 440, 442, 438), (438, 442, 443, 439), (439, 443, 441, 437), (440, 444, 446, 442), (442, 446, 447, 443), (443, 447, 445, 441), (444, 448, 450, 446), (446, 450, 451, 447), (447, 451, 449, 445), (448, 452, 454, 450), (450, 454, 455, 451), (451, 455, 453, 449), (452, 456, 458, 454), (454, 458, 459, 455), (455, 459, 457, 453), (456, 460, 462, 458), (458, 462, 463, 459), (459, 463, 461, 457), (460, 464, 466, 462), (462, 466, 467, 463), (463, 467, 465, 461), (464, 468, 470, 466), (466, 470, 471, 467), (467, 471, 469, 465), (468, 472, 474, 470), (470, 474, 475, 471), (471, 475, 473, 469), (472, 476, 478, 474), (474, 478, 479, 475), (475, 479, 477, 473), (476, 480, 482, 478), (478, 482, 483, 479), (479, 483, 481, 477), (480, 484, 486, 482), (482, 486, 487, 483), (483, 487, 485, 481), (484, 488, 490, 486), (486, 490, 491, 487), (487, 491, 489, 485), (488, 492, 494, 490), (490, 494, 495, 491), (491, 495, 493, 489), (492, 496, 498, 494), (494, 498, 499, 495), (495, 499, 497, 493), (496, 500, 502, 498), (498, 502, 503, 499), (499, 503, 501, 497), (500, 504, 506, 502), (502, 506, 507, 503), (503, 507, 505, 501), (504, 509, 511, 506), (506, 511, 510, 507), (507, 510, 508, 505), (509, 95, 94, 384), (29, 515, 512, 30), (26, 518, 517, 27), (23, 521, 520, 24), (20, 524, 523, 21), (17, 527, 526, 18), (14, 530, 529, 15), (11, 533, 532, 12), (8, 536, 535, 9), (5, 539, 538, 6), (2, 542, 541, 3), (1, 543, 542, 2), (0, 514, 543, 1), (3, 541, 540, 4), (4, 540, 539, 5), (6, 538, 537, 7), (7, 537, 536, 8), (9, 535, 534, 10), (10, 534, 533, 11), (12, 532, 531, 13), (13, 531, 530, 14), (15, 529, 528, 16), (16, 528, 527, 17), (18, 526, 525, 19), (19, 525, 524, 20), (21, 523, 522, 22), (22, 522, 521, 23), (24, 520, 519, 25), (25, 519, 518, 26), (27, 517, 516, 28), (28, 516, 515, 29), (30, 512, 513, 31), (31, 513, 514, 0), (544, 545, 575, 574, 573, 572, 571, 570, 569, 568, 567, 566, 565, 564, 563, 562, 561, 560, 559, 558, 557, 556, 555, 554, 553, 552, 551, 550, 549, 548, 547, 546), (665, 647, 546, 547), (671, 651, 570, 571), (667, 655, 553, 554), (675, 659, 560, 561), (679, 663, 575, 545), (582, 580, 646, 664), (596, 594, 654, 666), (618, 616, 642, 668), (630, 628, 650, 670), (584, 582, 664, 672), (610, 608, 658, 674), (598, 596, 666, 676), (577, 638, 662, 678), (620, 618, 668, 680), (586, 584, 672, 682), (632, 630, 670, 684), (600, 598, 676, 686), (612, 610, 674, 688), (622, 620, 680, 690), (588, 586, 682, 692), (602, 600, 686, 694), (634, 632, 684, 696), (624, 622, 690, 698), (590, 588, 692, 700), (616, 614, 641, 642), (580, 578, 645, 646), (604, 602, 694, 702), (628, 626, 649, 650), (594, 592, 653, 654), (638, 636, 661, 662), (608, 606, 657, 658), (81, 605, 607, 80), (66, 635, 637, 65), (88, 591, 593, 87), (71, 625, 627, 70), (82, 603, 605, 81), (95, 576, 579, 94), (77, 613, 615, 76), (89, 589, 591, 88), (72, 623, 625, 71), (663, 660, 574, 575), (83, 601, 603, 82), (90, 587, 589, 89), (73, 621, 623, 72), (78, 611, 613, 77), (84, 599, 601, 83), (68, 631, 633, 67), (91, 585, 587, 90), (74, 619, 621, 73), (578, 577, 678, 645), (85, 597, 599, 84), (79, 609, 611, 78), (92, 583, 585, 91), (69, 629, 631, 68), (75, 617, 619, 74), (86, 595, 597, 85), (93, 581, 583, 92), (65, 637, 639, 64), (80, 607, 609, 79), (87, 593, 595, 86), (70, 627, 629, 69), (94, 579, 581, 93), (76, 615, 617, 75), (579, 576, 577, 578), (581, 579, 578, 580), (583, 581, 580, 582), (585, 583, 582, 584), (587, 585, 584, 586), (589, 587, 586, 588), (591, 589, 588, 590), (593, 591, 590, 592), (595, 593, 592, 594), (597, 595, 594, 596), (599, 597, 596, 598), (601, 599, 598, 600), (603, 601, 600, 602), (605, 603, 602, 604), (607, 605, 604, 606), (609, 607, 606, 608), (611, 609, 608, 610), (613, 611, 610, 612), (615, 613, 612, 614), (617, 615, 614, 616), (619, 617, 616, 618), (621, 619, 618, 620), (623, 621, 620, 622), (625, 623, 622, 624), (627, 625, 624, 626), (629, 627, 626, 628), (631, 629, 628, 630), (633, 631, 630, 632), (635, 633, 632, 634), (637, 635, 634, 636), (639, 637, 636, 638), (576, 639, 638, 577), (647, 644, 544, 546), (703, 656, 657, 702), (697, 660, 661, 696), (701, 652, 653, 700), (699, 648, 649, 698), (695, 703, 702, 694), (679, 644, 645, 678), (689, 640, 641, 688), (693, 701, 700, 692), (691, 699, 698, 690), (685, 697, 696, 684), (687, 695, 694, 686), (683, 693, 692, 682), (681, 691, 690, 680), (675, 689, 688, 674), (677, 687, 686, 676), (671, 685, 684, 670), (673, 683, 682, 672), (669, 681, 680, 668), (663, 679, 678, 662), (667, 677, 676, 666), (659, 675, 674, 658), (665, 673, 672, 664), (651, 671, 670, 650), (643, 669, 668, 642), (655, 667, 666, 654), (647, 665, 664, 646), (660, 663, 662, 661), (656, 659, 658, 657), (652, 655, 654, 653), (648, 651, 650, 649), (644, 647, 646, 645), (640, 643, 642, 641), (640, 689, 562, 563)])
me_cylinder.polygons.foreach_set('use_smooth', [True] * 674)
_uv = me_cylinder.uv_layers.new(name='UVMap')
_uv.uv.foreach_set('vector', [0.396, 0.3961, 0.396, 0.3961, 0.396, 0.3961, 0.396, 0.3961, 0.396, 0.396, 0.396, 0.396, 0.396, 0.396, 0.396, 0.396, 0.3961, 0.3961, 0.3961, 0.3961, 0.396, 0.396, 0.396, 0.396, 0.3961, 0.396, 0.3961, 0.396, 0.396, 0.396, 0.396, 0.396, 0.396, 0.396, 0.396, 0.396, 0.396, 0.396, 0.396, 0.396, 0.3961, 0.396, 0.3961, 0.396, 0.396, 0.396, 0.396, 0.396, 0.3961, 0.3961, 0.3961, 0.3961, 0.396, 0.396, 0.396, 0.396, 0.3961, 0.3961, 0.3961, 0.3961, 0.3961, 0.3961, 0.3961, 0.3961, 0.3961, 0.396, 0.3961, 0.396, 0.396, 0.396, 0.396, 0.396, 0.396, 0.396, 0.396, 0.396, 0.396, 0.396, 0.396, 0.396, 0.396, 0.396, 0.396, 0.396, 0.396, 0.396, 0.396, 0.396, 0.396, 0.396, 0.396, 0.396, 0.396, 0.396, 0.396, 0.396, 0.3961, 0.396, 0.3961, 0.396, 0.396, 0.396, 0.396, 0.396, 0.3961, 0.396, 0.3961, 0.396, 0.3961, 0.396, 0.3961, 0.396, 0.396, 0.396, 0.396, 0.396, 0.396, 0.396, 0.396, 0.396, 0.3961, 0.3961, 0.3961, 0.3961, 0.396, 0.396, 0.396, 0.396, 0.3961, 0.396, 0.3961, 0.396, 0.396, 0.396, 0.396, 0.396, 0.3961, 0.396, 0.3961, 0.396, 0.3961, 0.396, 0.3961, 0.396, 0.396, 0.3961, 0.396, 0.3961, 0.396, 0.396, 0.396, 0.396, 0.396, 0.396, 0.396, 0.396, 0.396, 0.396, 0.396, 0.396, 0.396, 0.3961, 0.396, 0.3961, 0.396, 0.396, 0.396, 0.396, 0.3961, 0.3961, 0.396, 0.3961, 0.396, 0.396, 0.396, 0.396, 0.396, 0.396, 0.396, 0.396, 0.396, 0.396, 0.396, 0.396, 0.396, 0.396, 0.396, 0.396, 0.396, 0.396, 0.396, 0.396, 0.3961, 0.3961, 0.3961, 0.3961, 0.396, 0.396, 0.396, 0.396, 0.396, 0.3961, 0.396, 0.3961, 0.396, 0.396, 0.396, 0.396, 0.396, 0.396, 0.396, 0.396, 0.396, 0.396, 0.396, 0.396, 0.3961, 0.396, 0.3961, 0.3961, 0.396, 0.396, 0.396, 0.396, 0.396, 0.396, 0.396, 0.396, 0.396, 0.396, 0.396, 0.396, 0.396, 0.396, 0.3961, 0.396, 0.396, 0.396, 0.396, 0.396, 0.396, 0.3961, 0.396, 0.3961, 0.396, 0.396, 0.396, 0.396, 0.8657, 0.004091, 0.8858, 9.996e-05, 0.9063, 0.0001, 0.9263, 0.004091, 0.9452, 0.01192, 0.9622, 0.02329, 0.9767, 0.03775, 0.9881, 0.05476, 0.9959, 0.07366, 0.9999, 0.09373, 0.9999, 0.1142, 0.9959, 0.1343, 0.9881, 0.1532, 0.9767, 0.1702, 0.9622, 0.1846, 0.9452, 0.196, 0.9263, 0.2038, 0.9063, 0.2078, 0.8858, 0.2078, 0.8657, 0.2038, 0.8468, 0.196, 0.8298, 0.1846, 0.8154, 0.1702, 0.804, 0.1532, 0.7962, 0.1343, 0.7922, 0.1142, 0.7922, 0.09373, 0.7962, 0.07366, 0.804, 0.05476, 0.8154, 0.03775, 0.8298, 0.02329, 0.8468, 0.01192, 0.07565, 0.4931, 0.1411, 0.4727, 0.161, 0.521, 0.1007, 0.5537, 0.06287, 0.4287, 0.131, 0.4215, 0.1411, 0.4727, 0.07565, 0.4931, 0.07572, 0.2987, 0.1415, 0.3182, 0.1312, 0.3693, 0.06289, 0.3631, 0.3171, 0.3535, 0.3417, 0.367, 0.3371, 0.3782, 0.3103, 0.3697, 0.1009, 0.2381, 0.1615, 0.27, 0.1415, 0.3182, 0.07572, 0.2987, 0.1838, 0.1372, 0.2276, 0.1899, 0.1906, 0.2267, 0.1373, 0.1836, 0.354, 0.3168, 0.367, 0.3417, 0.357, 0.3484, 0.3394, 0.3266, 0.2383, 0.1007, 0.2711, 0.161, 0.2276, 0.1899, 0.1838, 0.1372, 0.3634, 0.06287, 0.3706, 0.131, 0.3193, 0.1411, 0.299, 0.07565, 0.4051, 0.3068, 0.4021, 0.3348, 0.39, 0.3348, 0.3875, 0.3068, 0.429, 0.06289, 0.4227, 0.1312, 0.3706, 0.131, 0.3634, 0.06287, 0.554, 0.1009, 0.5221, 0.1615, 0.4739, 0.1415, 0.4933, 0.07572, 0.4531, 0.3269, 0.4351, 0.3484, 0.4251, 0.3417, 0.4386, 0.3171, 0.6085, 0.1373, 0.5654, 0.1906, 0.5221, 0.1615, 0.554, 0.1009, 0.6913, 0.2383, 0.6311, 0.2711, 0.6022, 0.2276, 0.6549, 0.1838, 0.4819, 0.3703, 0.455, 0.3782, 0.4504, 0.367, 0.4752, 0.354, 0.7164, 0.299, 0.651, 0.3193, 0.6311, 0.2711, 0.6913, 0.2383, 0.7292, 0.429, 0.6609, 0.4227, 0.661, 0.3706, 0.7292, 0.3634, 0.4817, 0.4223, 0.455, 0.4139, 0.4573, 0.4021, 0.4852, 0.4051, 0.7164, 0.4933, 0.6506, 0.4739, 0.6609, 0.4227, 0.7292, 0.429, 0.6547, 0.6085, 0.6015, 0.5654, 0.6305, 0.5221, 0.6912, 0.554, 0.4527, 0.4655, 0.4351, 0.4436, 0.4436, 0.4351, 0.4652, 0.4531, 0.6083, 0.6549, 0.5645, 0.6022, 0.6015, 0.5654, 0.6547, 0.6085, 0.4931, 0.7164, 0.4727, 0.651, 0.521, 0.6311, 0.5537, 0.6913, 0.4045, 0.4853, 0.4021, 0.4573, 0.4139, 0.455, 0.4218, 0.4819, 0.4287, 0.7292, 0.4215, 0.661, 0.4727, 0.651, 0.4931, 0.7164, 0.2987, 0.7164, 0.3182, 0.6506, 0.3693, 0.6609, 0.3631, 0.7292, 0.3535, 0.475, 0.367, 0.4503, 0.3782, 0.455, 0.3697, 0.4817, 0.2381, 0.6912, 0.27, 0.6305, 0.3182, 0.6506, 0.2987, 0.7164, 0.3723, 0.4085, 0.3844, 0.4022, 0.3858, 0.4043, 0.3752, 0.4129, 0.1007, 0.5537, 0.161, 0.521, 0.1899, 0.5645, 0.1372, 0.6083, 0.3752, 0.4129, 0.3858, 0.4043, 0.3877, 0.4061, 0.3789, 0.4166, 0.3266, 0.4527, 0.3484, 0.4351, 0.357, 0.4436, 0.3389, 0.4652, 0.3789, 0.4166, 0.3877, 0.4061, 0.3898, 0.4076, 0.3832, 0.4196, 0.3832, 0.4196, 0.3898, 0.4076, 0.3922, 0.4086, 0.3881, 0.4216, 0.3881, 0.4216, 0.3922, 0.4086, 0.3947, 0.4091, 0.3932, 0.4227, 0.3932, 0.4227, 0.3947, 0.4091, 0.3973, 0.4091, 0.3985, 0.4227, 0.3985, 0.4227, 0.3973, 0.4091, 0.3998, 0.4086, 0.4036, 0.4217, 0.4036, 0.4217, 0.3998, 0.4086, 0.4022, 0.4077, 0.4085, 0.4197, 0.4085, 0.4197, 0.4022, 0.4077, 0.4043, 0.4062, 0.4129, 0.4169, 0.4129, 0.4169, 0.4043, 0.4062, 0.4061, 0.4044, 0.4166, 0.4132, 0.4166, 0.4132, 0.4061, 0.4044, 0.4076, 0.4023, 0.4196, 0.4088, 0.4196, 0.4088, 0.4076, 0.4023, 0.4086, 0.3999, 0.4216, 0.404, 0.4216, 0.404, 0.4086, 0.3999, 0.4091, 0.3974, 0.4227, 0.3989, 0.4227, 0.3989, 0.4091, 0.3974, 0.4091, 0.3948, 0.4227, 0.3936, 0.4227, 0.3936, 0.4091, 0.3948, 0.4086, 0.3923, 0.4217, 0.3885, 0.4217, 0.3885, 0.4086, 0.3923, 0.4077, 0.3899, 0.4197, 0.3836, 0.4197, 0.3836, 0.4077, 0.3899, 0.4062, 0.3878, 0.4169, 0.3792, 0.4169, 0.3792, 0.4062, 0.3878, 0.4044, 0.3859, 0.4132, 0.3755, 0.4132, 0.3755, 0.4044, 0.3859, 0.4023, 0.3845, 0.4088, 0.3725, 0.4088, 0.3725, 0.4023, 0.3845, 0.3999, 0.3835, 0.404, 0.3705, 0.404, 0.3705, 0.3999, 0.3835, 0.3974, 0.383, 0.3989, 0.3694, 0.3989, 0.3694, 0.3974, 0.383, 0.3948, 0.383, 0.3936, 0.3694, 0.3936, 0.3694, 0.3948, 0.383, 0.3923, 0.3835, 0.3885, 0.3704, 0.3885, 0.3704, 0.3923, 0.3835, 0.3899, 0.3844, 0.3836, 0.3723, 0.3836, 0.3723, 0.3899, 0.3844, 0.3878, 0.3858, 0.3792, 0.3752, 0.3792, 0.3752, 0.3878, 0.3858, 0.3859, 0.3877, 0.3755, 0.3789, 0.3755, 0.3789, 0.3859, 0.3877, 0.3845, 0.3898, 0.3725, 0.3832, 0.3725, 0.3832, 0.3845, 0.3898, 0.3835, 0.3922, 0.3705, 0.3881, 0.3705, 0.3881, 0.3835, 0.3922, 0.383, 0.3947, 0.3694, 0.3932, 0.3694, 0.3932, 0.383, 0.3947, 0.383, 0.3973, 0.3694, 0.3985, 0.3694, 0.3985, 0.383, 0.3973, 0.3835, 0.3998, 0.3704, 0.4036, 0.3704, 0.4036, 0.3835, 0.3998, 0.3844, 0.4022, 0.3723, 0.4085, 0.3723, 0.4085, 0.3752, 0.4129, 0.3676, 0.4191, 0.3637, 0.4131, 0.3637, 0.4131, 0.3676, 0.4191, 0.3584, 0.4268, 0.3531, 0.4188, 0.3531, 0.4188, 0.3584, 0.4268, 0.3484, 0.4351, 0.3417, 0.4251, 0.3752, 0.4129, 0.3789, 0.4166, 0.3727, 0.4242, 0.3676, 0.4191, 0.3676, 0.4191, 0.3727, 0.4242, 0.3651, 0.4335, 0.3584, 0.4268, 0.3584, 0.4268, 0.3651, 0.4335, 0.357, 0.4436, 0.3484, 0.4351, 0.3789, 0.4166, 0.3832, 0.4196, 0.3786, 0.4282, 0.3727, 0.4242, 0.3727, 0.4242, 0.3786, 0.4282, 0.373, 0.4388, 0.3651, 0.4335, 0.3651, 0.4335, 0.373, 0.4388, 0.367, 0.4503, 0.357, 0.4436, 0.3832, 0.4196, 0.3881, 0.4216, 0.3852, 0.431, 0.3786, 0.4282, 0.3786, 0.4282, 0.3852, 0.431, 0.3818, 0.4425, 0.373, 0.4388, 0.373, 0.4388, 0.3818, 0.4425, 0.3782, 0.455, 0.367, 0.4503, 0.3881, 0.4216, 0.3932, 0.4227, 0.3923, 0.4325, 0.3852, 0.431, 0.3852, 0.431, 0.3923, 0.4325, 0.3912, 0.4444, 0.3818, 0.4425, 0.3818, 0.4425, 0.3912, 0.4444, 0.39, 0.4573, 0.3782, 0.455, 0.3932, 0.4227, 0.3985, 0.4227, 0.3994, 0.4325, 0.3923, 0.4325, 0.3923, 0.4325, 0.3994, 0.4325, 0.4007, 0.4444, 0.3912, 0.4444, 0.3912, 0.4444, 0.4007, 0.4444, 0.4021, 0.4573, 0.39, 0.4573, 0.3985, 0.4227, 0.4036, 0.4217, 0.4065, 0.4311, 0.3994, 0.4325, 0.3994, 0.4325, 0.4065, 0.4311, 0.41, 0.4426, 0.4007, 0.4444, 0.4007, 0.4444, 0.41, 0.4426, 0.4139, 0.455, 0.4021, 0.4573, 0.4036, 0.4217, 0.4085, 0.4197, 0.4131, 0.4284, 0.4065, 0.4311, 0.4065, 0.4311, 0.4131, 0.4284, 0.4188, 0.4389, 0.41, 0.4426, 0.41, 0.4426, 0.4188, 0.4389, 0.4251, 0.4504, 0.4139, 0.455, 0.4085, 0.4197, 0.4129, 0.4169, 0.4191, 0.4245, 0.4131, 0.4284, 0.4131, 0.4284, 0.4191, 0.4245, 0.4268, 0.4337, 0.4188, 0.4389, 0.4188, 0.4389, 0.4268, 0.4337, 0.4351, 0.4436, 0.4251, 0.4504, 0.4129, 0.4169, 0.4166, 0.4132, 0.4242, 0.4194, 0.4191, 0.4245, 0.4191, 0.4245, 0.4242, 0.4194, 0.4335, 0.427, 0.4268, 0.4337, 0.4268, 0.4337, 0.4335, 0.427, 0.4436, 0.4351, 0.4351, 0.4436, 0.4166, 0.4132, 0.4196, 0.4088, 0.4282, 0.4135, 0.4242, 0.4194, 0.4242, 0.4194, 0.4282, 0.4135, 0.4388, 0.419, 0.4335, 0.427, 0.4335, 0.427, 0.4388, 0.419, 0.4504, 0.4251, 0.4436, 0.4351, 0.4196, 0.4088, 0.4216, 0.404, 0.431, 0.4069, 0.4282, 0.4135, 0.4282, 0.4135, 0.431, 0.4069, 0.4425, 0.4103, 0.4388, 0.419, 0.4388, 0.419, 0.4425, 0.4103, 0.455, 0.4139, 0.4504, 0.4251, 0.4216, 0.404, 0.4227, 0.3989, 0.4325, 0.3998, 0.431, 0.4069, 0.431, 0.4069, 0.4325, 0.3998, 0.4444, 0.4009, 0.4425, 0.4103, 0.4425, 0.4103, 0.4444, 0.4009, 0.4573, 0.4021, 0.455, 0.4139, 0.4227, 0.3989, 0.4227, 0.3936, 0.4325, 0.3926, 0.4325, 0.3998, 0.4325, 0.3998, 0.4325, 0.3926, 0.4444, 0.3914, 0.4444, 0.4009, 0.4444, 0.4009, 0.4444, 0.3914, 0.4573, 0.39, 0.4573, 0.4021, 0.4227, 0.3936, 0.4217, 0.3885, 0.4311, 0.3856, 0.4325, 0.3926, 0.4325, 0.3926, 0.4311, 0.3856, 0.4426, 0.382, 0.4444, 0.3914, 0.4444, 0.3914, 0.4426, 0.382, 0.455, 0.3782, 0.4573, 0.39, 0.4217, 0.3885, 0.4197, 0.3836, 0.4284, 0.379, 0.4311, 0.3856, 0.4311, 0.3856, 0.4284, 0.379, 0.4389, 0.3732, 0.4426, 0.382, 0.4426, 0.382, 0.4389, 0.3732, 0.4504, 0.367, 0.455, 0.3782, 0.4197, 0.3836, 0.4169, 0.3792, 0.4245, 0.373, 0.4284, 0.379, 0.4284, 0.379, 0.4245, 0.373, 0.4337, 0.3653, 0.4389, 0.3732, 0.4389, 0.3732, 0.4337, 0.3653, 0.4436, 0.357, 0.4504, 0.367, 0.4169, 0.3792, 0.4132, 0.3755, 0.4194, 0.3679, 0.4245, 0.373, 0.4245, 0.373, 0.4194, 0.3679, 0.427, 0.3586, 0.4337, 0.3653, 0.4337, 0.3653, 0.427, 0.3586, 0.4351, 0.3484, 0.4436, 0.357, 0.4132, 0.3755, 0.4088, 0.3725, 0.4135, 0.3638, 0.4194, 0.3679, 0.4194, 0.3679, 0.4135, 0.3638, 0.419, 0.3532, 0.427, 0.3586, 0.427, 0.3586, 0.419, 0.3532, 0.4251, 0.3417, 0.4351, 0.3484, 0.4088, 0.3725, 0.404, 0.3705, 0.4069, 0.3611, 0.4135, 0.3638, 0.4135, 0.3638, 0.4069, 0.3611, 0.4103, 0.3496, 0.419, 0.3532, 0.419, 0.3532, 0.4103, 0.3496, 0.4139, 0.3371, 0.4251, 0.3417, 0.404, 0.3705, 0.3989, 0.3694, 0.3998, 0.3596, 0.4069, 0.3611, 0.4069, 0.3611, 0.3998, 0.3596, 0.4009, 0.3477, 0.4103, 0.3496, 0.4103, 0.3496, 0.4009, 0.3477, 0.4021, 0.3348, 0.4139, 0.3371, 0.3989, 0.3694, 0.3936, 0.3694, 0.3926, 0.3596, 0.3998, 0.3596, 0.3998, 0.3596, 0.3926, 0.3596, 0.3914, 0.3477, 0.4009, 0.3477, 0.4009, 0.3477, 0.3914, 0.3477, 0.39, 0.3348, 0.4021, 0.3348, 0.3936, 0.3694, 0.3885, 0.3704, 0.3856, 0.361, 0.3926, 0.3596, 0.3926, 0.3596, 0.3856, 0.361, 0.382, 0.3495, 0.3914, 0.3477, 0.3914, 0.3477, 0.382, 0.3495, 0.3782, 0.3371, 0.39, 0.3348, 0.3885, 0.3704, 0.3836, 0.3723, 0.379, 0.3637, 0.3856, 0.361, 0.3856, 0.361, 0.379, 0.3637, 0.3732, 0.3531, 0.382, 0.3495, 0.382, 0.3495, 0.3732, 0.3531, 0.367, 0.3417, 0.3782, 0.3371, 0.3836, 0.3723, 0.3792, 0.3752, 0.373, 0.3676, 0.379, 0.3637, 0.379, 0.3637, 0.373, 0.3676, 0.3653, 0.3584, 0.3732, 0.3531, 0.3732, 0.3531, 0.3653, 0.3584, 0.357, 0.3484, 0.367, 0.3417, 0.3792, 0.3752, 0.3755, 0.3789, 0.3679, 0.3727, 0.373, 0.3676, 0.373, 0.3676, 0.3679, 0.3727, 0.3586, 0.3651, 0.3653, 0.3584, 0.3653, 0.3584, 0.3586, 0.3651, 0.3484, 0.357, 0.357, 0.3484, 0.3755, 0.3789, 0.3725, 0.3832, 0.3638, 0.3786, 0.3679, 0.3727, 0.3679, 0.3727, 0.3638, 0.3786, 0.3532, 0.373, 0.3586, 0.3651, 0.3586, 0.3651, 0.3532, 0.373, 0.3417, 0.367, 0.3484, 0.357, 0.3725, 0.3832, 0.3705, 0.3881, 0.3611, 0.3852, 0.3638, 0.3786, 0.3638, 0.3786, 0.3611, 0.3852, 0.3496, 0.3818, 0.3532, 0.373, 0.3532, 0.373, 0.3496, 0.3818, 0.3371, 0.3782, 0.3417, 0.367, 0.3705, 0.3881, 0.3694, 0.3932, 0.3596, 0.3923, 0.3611, 0.3852, 0.3611, 0.3852, 0.3596, 0.3923, 0.3477, 0.3912, 0.3496, 0.3818, 0.3496, 0.3818, 0.3477, 0.3912, 0.3348, 0.39, 0.3371, 0.3782, 0.3694, 0.3932, 0.3694, 0.3985, 0.3596, 0.3994, 0.3596, 0.3923, 0.3596, 0.3923, 0.3596, 0.3994, 0.3477, 0.4007, 0.3477, 0.3912, 0.3477, 0.3912, 0.3477, 0.4007, 0.3348, 0.4021, 0.3348, 0.39, 0.3694, 0.3985, 0.3704, 0.4036, 0.361, 0.4065, 0.3596, 0.3994, 0.3596, 0.3994, 0.361, 0.4065, 0.3495, 0.41, 0.3477, 0.4007, 0.3477, 0.4007, 0.3495, 0.41, 0.3371, 0.4139, 0.3348, 0.4021, 0.3704, 0.4036, 0.3723, 0.4085, 0.3637, 0.4131, 0.361, 0.4065, 0.361, 0.4065, 0.3637, 0.4131, 0.3531, 0.4188, 0.3495, 0.41, 0.3495, 0.41, 0.3531, 0.4188, 0.3417, 0.4251, 0.3371, 0.4139, 0.1372, 0.6083, 0.1899, 0.5645, 0.2267, 0.6015, 0.1836, 0.6547, 0.3168, 0.438, 0.3417, 0.4251, 0.3484, 0.4351, 0.3266, 0.4527, 0.3389, 0.4652, 0.357, 0.4436, 0.367, 0.4503, 0.3535, 0.475, 0.1836, 0.6547, 0.2267, 0.6015, 0.27, 0.6305, 0.2381, 0.6912, 0.3697, 0.4817, 0.3782, 0.455, 0.39, 0.4573, 0.387, 0.4852, 0.387, 0.4852, 0.39, 0.4573, 0.4021, 0.4573, 0.4045, 0.4853, 0.3631, 0.7292, 0.3693, 0.6609, 0.4215, 0.661, 0.4287, 0.7292, 0.4218, 0.4819, 0.4139, 0.455, 0.4251, 0.4504, 0.438, 0.4752, 0.438, 0.4752, 0.4251, 0.4504, 0.4351, 0.4436, 0.4527, 0.4655, 0.5537, 0.6913, 0.521, 0.6311, 0.5645, 0.6022, 0.6083, 0.6549, 0.4652, 0.4531, 0.4436, 0.4351, 0.4504, 0.4251, 0.475, 0.4386, 0.475, 0.4386, 0.4504, 0.4251, 0.455, 0.4139, 0.4817, 0.4223, 0.6912, 0.554, 0.6305, 0.5221, 0.6506, 0.4739, 0.7164, 0.4933, 0.4852, 0.4051, 0.4573, 0.4021, 0.4573, 0.39, 0.4853, 0.3875, 0.4853, 0.3875, 0.4573, 0.39, 0.455, 0.3782, 0.4819, 0.3703, 0.7292, 0.3634, 0.661, 0.3706, 0.651, 0.3193, 0.7164, 0.299, 0.4752, 0.354, 0.4504, 0.367, 0.4436, 0.357, 0.4655, 0.3394, 0.4655, 0.3394, 0.4436, 0.357, 0.4351, 0.3484, 0.4531, 0.3269, 0.6549, 0.1838, 0.6022, 0.2276, 0.5654, 0.1906, 0.6085, 0.1373, 0.4386, 0.3171, 0.4251, 0.3417, 0.4139, 0.3371, 0.4223, 0.3103, 0.4223, 0.3103, 0.4139, 0.3371, 0.4021, 0.3348, 0.4051, 0.3068, 0.4933, 0.07572, 0.4739, 0.1415, 0.4227, 0.1312, 0.429, 0.06289, 0.3875, 0.3068, 0.39, 0.3348, 0.3782, 0.3371, 0.3703, 0.3102, 0.3703, 0.3102, 0.3782, 0.3371, 0.367, 0.3417, 0.354, 0.3168, 0.299, 0.07565, 0.3193, 0.1411, 0.2711, 0.161, 0.2383, 0.1007, 0.3394, 0.3266, 0.357, 0.3484, 0.3484, 0.357, 0.3269, 0.3389, 0.3269, 0.3389, 0.3484, 0.357, 0.3417, 0.367, 0.3171, 0.3535, 0.1373, 0.1836, 0.1906, 0.2267, 0.1615, 0.27, 0.1009, 0.2381, 0.3103, 0.3697, 0.3371, 0.3782, 0.3348, 0.39, 0.3068, 0.387, 0.3068, 0.387, 0.3348, 0.39, 0.3348, 0.4021, 0.3068, 0.4045, 0.3102, 0.4218, 0.3371, 0.4139, 0.3417, 0.4251, 0.3168, 0.438, 0.06289, 0.3631, 0.1312, 0.3693, 0.131, 0.4215, 0.06287, 0.4287, 0.3068, 0.387, 0.3068, 0.4045, 0.2821, 0.407, 0.2821, 0.3845, 0.2821, 0.3845, 0.2821, 0.407, 0.2469, 0.4104, 0.247, 0.381, 0.247, 0.381, 0.2469, 0.4104, 0.1962, 0.4153, 0.1962, 0.3759, 0.1962, 0.3759, 0.1962, 0.4153, 0.131, 0.4215, 0.1312, 0.3693, 0.3269, 0.3389, 0.3171, 0.3535, 0.2952, 0.3418, 0.3077, 0.3232, 0.3077, 0.3232, 0.2952, 0.3418, 0.2641, 0.3251, 0.2805, 0.3007, 0.2805, 0.3007, 0.2641, 0.3251, 0.2191, 0.301, 0.2411, 0.2683, 0.2411, 0.2683, 0.2191, 0.301, 0.1615, 0.27, 0.1906, 0.2267, 0.3703, 0.3102, 0.354, 0.3168, 0.3423, 0.2949, 0.3631, 0.2864, 0.3631, 0.2864, 0.3423, 0.2949, 0.3257, 0.2637, 0.3529, 0.2526, 0.3529, 0.2526, 0.3257, 0.2637, 0.3018, 0.2187, 0.3382, 0.2037, 0.3382, 0.2037, 0.3018, 0.2187, 0.2711, 0.161, 0.3193, 0.1411, 0.4223, 0.3103, 0.4051, 0.3068, 0.4075, 0.2821, 0.4295, 0.2866, 0.4295, 0.2866, 0.4075, 0.2821, 0.4111, 0.247, 0.4399, 0.2528, 0.4399, 0.2528, 0.4111, 0.247, 0.4162, 0.1962, 0.4548, 0.204, 0.4548, 0.204, 0.4162, 0.1962, 0.4227, 0.1312, 0.4739, 0.1415, 0.4655, 0.3394, 0.4531, 0.3269, 0.4689, 0.3077, 0.4847, 0.3236, 0.4847, 0.3236, 0.4689, 0.3077, 0.4914, 0.2805, 0.5121, 0.3013, 0.5121, 0.3013, 0.4914, 0.2805, 0.5238, 0.2411, 0.5516, 0.269, 0.5516, 0.269, 0.5238, 0.2411, 0.5654, 0.1906, 0.6022, 0.2276, 0.4853, 0.3875, 0.4819, 0.3703, 0.5057, 0.3631, 0.51, 0.3851, 0.51, 0.3851, 0.5057, 0.3631, 0.5395, 0.3529, 0.5452, 0.3817, 0.5452, 0.3817, 0.5395, 0.3529, 0.5883, 0.3382, 0.5959, 0.3768, 0.5959, 0.3768, 0.5883, 0.3382, 0.651, 0.3193, 0.661, 0.3706, 0.475, 0.4386, 0.4817, 0.4223, 0.5055, 0.4295, 0.4969, 0.4503, 0.4969, 0.4503, 0.5055, 0.4295, 0.5393, 0.4399, 0.528, 0.467, 0.528, 0.467, 0.5393, 0.4399, 0.5881, 0.4548, 0.5729, 0.4911, 0.5729, 0.4911, 0.5881, 0.4548, 0.6506, 0.4739, 0.6305, 0.5221, 0.438, 0.4752, 0.4527, 0.4655, 0.4685, 0.4847, 0.4498, 0.4971, 0.4498, 0.4971, 0.4685, 0.4847, 0.4908, 0.5121, 0.4664, 0.5283, 0.4664, 0.5283, 0.4908, 0.5121, 0.5231, 0.5516, 0.4903, 0.5733, 0.4903, 0.5733, 0.5231, 0.5516, 0.5645, 0.6022, 0.521, 0.6311, 0.387, 0.4852, 0.4045, 0.4853, 0.407, 0.51, 0.3845, 0.5099, 0.3845, 0.5099, 0.407, 0.51, 0.4104, 0.5452, 0.381, 0.5451, 0.381, 0.5451, 0.4104, 0.5452, 0.4153, 0.5959, 0.3759, 0.5958, 0.3759, 0.5958, 0.4153, 0.5959, 0.4215, 0.661, 0.3693, 0.6609, 0.3389, 0.4652, 0.3535, 0.475, 0.3418, 0.4969, 0.3232, 0.4844, 0.3232, 0.4844, 0.3418, 0.4969, 0.3251, 0.528, 0.3007, 0.5116, 0.3007, 0.5116, 0.3251, 0.528, 0.301, 0.5729, 0.2683, 0.551, 0.2683, 0.551, 0.301, 0.5729, 0.27, 0.6305, 0.2267, 0.6015, 0.3102, 0.4218, 0.3168, 0.438, 0.2949, 0.4498, 0.2864, 0.429, 0.2864, 0.429, 0.2949, 0.4498, 0.2637, 0.4664, 0.2526, 0.4392, 0.2526, 0.4392, 0.2637, 0.4664, 0.2187, 0.4903, 0.2037, 0.4539, 0.2037, 0.4539, 0.2187, 0.4903, 0.161, 0.521, 0.1411, 0.4727, 0.3103, 0.3697, 0.3068, 0.387, 0.2821, 0.3845, 0.2866, 0.3625, 0.2866, 0.3625, 0.2821, 0.3845, 0.247, 0.381, 0.2528, 0.3522, 0.2528, 0.3522, 0.247, 0.381, 0.1962, 0.3759, 0.204, 0.3373, 0.204, 0.3373, 0.1962, 0.3759, 0.1312, 0.3693, 0.1415, 0.3182, 0.3394, 0.3266, 0.3269, 0.3389, 0.3077, 0.3232, 0.3236, 0.3074, 0.3236, 0.3074, 0.3077, 0.3232, 0.2805, 0.3007, 0.3013, 0.28, 0.3013, 0.28, 0.2805, 0.3007, 0.2411, 0.2683, 0.269, 0.2405, 0.269, 0.2405, 0.2411, 0.2683, 0.1906, 0.2267, 0.2276, 0.1899, 0.3875, 0.3068, 0.3703, 0.3102, 0.3631, 0.2864, 0.3851, 0.2821, 0.3851, 0.2821, 0.3631, 0.2864, 0.3529, 0.2526, 0.3817, 0.2469, 0.3817, 0.2469, 0.3529, 0.2526, 0.3382, 0.2037, 0.3768, 0.1962, 0.3768, 0.1962, 0.3382, 0.2037, 0.3193, 0.1411, 0.3706, 0.131, 0.4386, 0.3171, 0.4223, 0.3103, 0.4295, 0.2866, 0.4503, 0.2952, 0.4503, 0.2952, 0.4295, 0.2866, 0.4399, 0.2528, 0.467, 0.2641, 0.467, 0.2641, 0.4399, 0.2528, 0.4548, 0.204, 0.4911, 0.2191, 0.4911, 0.2191, 0.4548, 0.204, 0.4739, 0.1415, 0.5221, 0.1615, 0.4752, 0.354, 0.4655, 0.3394, 0.4847, 0.3236, 0.4971, 0.3423, 0.4971, 0.3423, 0.4847, 0.3236, 0.5121, 0.3013, 0.5283, 0.3257, 0.5283, 0.3257, 0.5121, 0.3013, 0.5516, 0.269, 0.5733, 0.3018, 0.5733, 0.3018, 0.5516, 0.269, 0.6022, 0.2276, 0.6311, 0.2711, 0.4852, 0.4051, 0.4853, 0.3875, 0.51, 0.3851, 0.5099, 0.4075, 0.5099, 0.4075, 0.51, 0.3851, 0.5452, 0.3817, 0.5451, 0.4111, 0.5451, 0.4111, 0.5452, 0.3817, 0.5959, 0.3768, 0.5958, 0.4162, 0.5958, 0.4162, 0.5959, 0.3768, 0.661, 0.3706, 0.6609, 0.4227, 0.4652, 0.4531, 0.475, 0.4386, 0.4969, 0.4503, 0.4844, 0.4689, 0.4844, 0.4689, 0.4969, 0.4503, 0.528, 0.467, 0.5116, 0.4914, 0.5116, 0.4914, 0.528, 0.467, 0.5729, 0.4911, 0.551, 0.5238, 0.551, 0.5238, 0.5729, 0.4911, 0.6305, 0.5221, 0.6015, 0.5654, 0.4218, 0.4819, 0.438, 0.4752, 0.4498, 0.4971, 0.429, 0.5057, 0.429, 0.5057, 0.4498, 0.4971, 0.4664, 0.5283, 0.4392, 0.5395, 0.4392, 0.5395, 0.4664, 0.5283, 0.4903, 0.5733, 0.4539, 0.5883, 0.4539, 0.5883, 0.4903, 0.5733, 0.521, 0.6311, 0.4727, 0.651, 0.3697, 0.4817, 0.387, 0.4852, 0.3845, 0.5099, 0.3625, 0.5055, 0.3625, 0.5055, 0.3845, 0.5099, 0.381, 0.5451, 0.3522, 0.5393, 0.3522, 0.5393, 0.381, 0.5451, 0.3759, 0.5958, 0.3373, 0.5881, 0.3373, 0.5881, 0.3759, 0.5958, 0.3693, 0.6609, 0.3182, 0.6506, 0.3168, 0.438, 0.3266, 0.4527, 0.3074, 0.4685, 0.2949, 0.4498, 0.2949, 0.4498, 0.3074, 0.4685, 0.28, 0.4908, 0.2637, 0.4664, 0.2637, 0.4664, 0.28, 0.4908, 0.2405, 0.5231, 0.2187, 0.4903, 0.2187, 0.4903, 0.2405, 0.5231, 0.1899, 0.5645, 0.161, 0.521, 0.3068, 0.4045, 0.3102, 0.4218, 0.2864, 0.429, 0.2821, 0.407, 0.2821, 0.407, 0.2864, 0.429, 0.2526, 0.4392, 0.2469, 0.4104, 0.2469, 0.4104, 0.2526, 0.4392, 0.2037, 0.4539, 0.1962, 0.4153, 0.1962, 0.4153, 0.2037, 0.4539, 0.1411, 0.4727, 0.131, 0.4215, 0.3171, 0.3535, 0.3103, 0.3697, 0.2866, 0.3625, 0.2952, 0.3418, 0.2952, 0.3418, 0.2866, 0.3625, 0.2528, 0.3522, 0.2641, 0.3251, 0.2641, 0.3251, 0.2528, 0.3522, 0.204, 0.3373, 0.2191, 0.301, 0.2191, 0.301, 0.204, 0.3373, 0.1415, 0.3182, 0.1615, 0.27, 0.354, 0.3168, 0.3394, 0.3266, 0.3236, 0.3074, 0.3423, 0.2949, 0.3423, 0.2949, 0.3236, 0.3074, 0.3013, 0.28, 0.3257, 0.2637, 0.3257, 0.2637, 0.3013, 0.28, 0.269, 0.2405, 0.3018, 0.2187, 0.3018, 0.2187, 0.269, 0.2405, 0.2276, 0.1899, 0.2711, 0.161, 0.4051, 0.3068, 0.3875, 0.3068, 0.3851, 0.2821, 0.4075, 0.2821, 0.4075, 0.2821, 0.3851, 0.2821, 0.3817, 0.2469, 0.4111, 0.247, 0.4111, 0.247, 0.3817, 0.2469, 0.3768, 0.1962, 0.4162, 0.1962, 0.4162, 0.1962, 0.3768, 0.1962, 0.3706, 0.131, 0.4227, 0.1312, 0.4531, 0.3269, 0.4386, 0.3171, 0.4503, 0.2952, 0.4689, 0.3077, 0.4689, 0.3077, 0.4503, 0.2952, 0.467, 0.2641, 0.4914, 0.2805, 0.4914, 0.2805, 0.467, 0.2641, 0.4911, 0.2191, 0.5238, 0.2411, 0.5238, 0.2411, 0.4911, 0.2191, 0.5221, 0.1615, 0.5654, 0.1906, 0.4819, 0.3703, 0.4752, 0.354, 0.4971, 0.3423, 0.5057, 0.3631, 0.5057, 0.3631, 0.4971, 0.3423, 0.5283, 0.3257, 0.5395, 0.3529, 0.5395, 0.3529, 0.5283, 0.3257, 0.5733, 0.3018, 0.5883, 0.3382, 0.5883, 0.3382, 0.5733, 0.3018, 0.6311, 0.2711, 0.651, 0.3193, 0.4817, 0.4223, 0.4852, 0.4051, 0.5099, 0.4075, 0.5055, 0.4295, 0.5055, 0.4295, 0.5099, 0.4075, 0.5451, 0.4111, 0.5393, 0.4399, 0.5393, 0.4399, 0.5451, 0.4111, 0.5958, 0.4162, 0.5881, 0.4548, 0.5881, 0.4548, 0.5958, 0.4162, 0.6609, 0.4227, 0.6506, 0.4739, 0.4527, 0.4655, 0.4652, 0.4531, 0.4844, 0.4689, 0.4685, 0.4847, 0.4685, 0.4847, 0.4844, 0.4689, 0.5116, 0.4914, 0.4908, 0.5121, 0.4908, 0.5121, 0.5116, 0.4914, 0.551, 0.5238, 0.5231, 0.5516, 0.5231, 0.5516, 0.551, 0.5238, 0.6015, 0.5654, 0.5645, 0.6022, 0.4045, 0.4853, 0.4218, 0.4819, 0.429, 0.5057, 0.407, 0.51, 0.407, 0.51, 0.429, 0.5057, 0.4392, 0.5395, 0.4104, 0.5452, 0.4104, 0.5452, 0.4392, 0.5395, 0.4539, 0.5883, 0.4153, 0.5959, 0.4153, 0.5959, 0.4539, 0.5883, 0.4727, 0.651, 0.4215, 0.661, 0.3535, 0.475, 0.3697, 0.4817, 0.3625, 0.5055, 0.3418, 0.4969, 0.3418, 0.4969, 0.3625, 0.5055, 0.3522, 0.5393, 0.3251, 0.528, 0.3251, 0.528, 0.3522, 0.5393, 0.3373, 0.5881, 0.301, 0.5729, 0.301, 0.5729, 0.3373, 0.5881, 0.3182, 0.6506, 0.27, 0.6305, 0.3266, 0.4527, 0.3389, 0.4652, 0.3232, 0.4844, 0.3074, 0.4685, 0.3074, 0.4685, 0.3232, 0.4844, 0.3007, 0.5116, 0.28, 0.4908, 0.28, 0.4908, 0.3007, 0.5116, 0.2683, 0.551, 0.2405, 0.5231, 0.2405, 0.5231, 0.2683, 0.551, 0.2267, 0.6015, 0.1899, 0.5645, 0.3068, 0.4045, 0.3348, 0.4021, 0.3371, 0.4139, 0.3102, 0.4218, 0.3835, 0.3998, 0.3897, 0.398, 0.3902, 0.3992, 0.3844, 0.4022, 0.383, 0.3973, 0.3895, 0.3967, 0.3897, 0.398, 0.3835, 0.3998, 0.3835, 0.3922, 0.3897, 0.3941, 0.3895, 0.3954, 0.383, 0.3947, 0.3959, 0.396, 0.396, 0.396, 0.396, 0.396, 0.3959, 0.396, 0.3845, 0.3898, 0.3902, 0.3929, 0.3897, 0.3941, 0.3835, 0.3922, 0.3859, 0.3877, 0.3909, 0.3919, 0.3902, 0.3929, 0.3845, 0.3898, 0.3878, 0.3858, 0.3918, 0.3909, 0.3909, 0.3919, 0.3859, 0.3877, 0.3899, 0.3844, 0.3929, 0.3902, 0.3918, 0.3909, 0.3878, 0.3858, 0.3948, 0.383, 0.3954, 0.3895, 0.3941, 0.3897, 0.3923, 0.3835, 0.396, 0.3959, 0.396, 0.396, 0.396, 0.396, 0.396, 0.3959, 0.3974, 0.383, 0.3967, 0.3895, 0.3954, 0.3895, 0.3948, 0.383, 0.4023, 0.3845, 0.3991, 0.3902, 0.3979, 0.3897, 0.3999, 0.3835, 0.3961, 0.3959, 0.3961, 0.396, 0.3961, 0.396, 0.3961, 0.3959, 0.4044, 0.3859, 0.4002, 0.3909, 0.3991, 0.3902, 0.4023, 0.3845, 0.4062, 0.3878, 0.4011, 0.3918, 0.4002, 0.3909, 0.4044, 0.3859, 0.4077, 0.3899, 0.4019, 0.3929, 0.4011, 0.3918, 0.4062, 0.3878, 0.4086, 0.3923, 0.4024, 0.3941, 0.4019, 0.3929, 0.4077, 0.3899, 0.4091, 0.3974, 0.4026, 0.3967, 0.4026, 0.3954, 0.4091, 0.3948, 0.3962, 0.3961, 0.3961, 0.3961, 0.3961, 0.396, 0.3962, 0.396, 0.4086, 0.3999, 0.4024, 0.3979, 0.4026, 0.3967, 0.4091, 0.3974, 0.4061, 0.4044, 0.4011, 0.4002, 0.4019, 0.3991, 0.4076, 0.4023, 0.3962, 0.3961, 0.3961, 0.3961, 0.3961, 0.3961, 0.3962, 0.3961, 0.4043, 0.4062, 0.4002, 0.4011, 0.4011, 0.4002, 0.4061, 0.4044, 0.4022, 0.4077, 0.3992, 0.4019, 0.4002, 0.4011, 0.4043, 0.4062, 0.3998, 0.4086, 0.398, 0.4024, 0.3992, 0.4019, 0.4022, 0.4077, 0.3973, 0.4091, 0.3967, 0.4026, 0.398, 0.4024, 0.3998, 0.4086, 0.3922, 0.4086, 0.3941, 0.4024, 0.3954, 0.4026, 0.3947, 0.4091, 0.396, 0.3962, 0.396, 0.3961, 0.396, 0.3961, 0.396, 0.3962, 0.3898, 0.4076, 0.3929, 0.4019, 0.3941, 0.4024, 0.3922, 0.4086, 0.3844, 0.4022, 0.3902, 0.3992, 0.3909, 0.4002, 0.3858, 0.4043, 0.3858, 0.4043, 0.3909, 0.4002, 0.3919, 0.4011, 0.3877, 0.4061, 0.3877, 0.4061, 0.3919, 0.4011, 0.3929, 0.4019, 0.3898, 0.4076, 0.3959, 0.3961, 0.396, 0.3961, 0.396, 0.3961, 0.3959, 0.3962, 0.3959, 0.3962, 0.396, 0.3961, 0.396, 0.3961, 0.396, 0.3962, 0.396, 0.3962, 0.396, 0.3961, 0.396, 0.3961, 0.396, 0.3962, 0.3947, 0.4091, 0.3954, 0.4026, 0.3967, 0.4026, 0.3973, 0.4091, 0.396, 0.3962, 0.396, 0.3961, 0.396, 0.3961, 0.396, 0.3962, 0.396, 0.3962, 0.396, 0.3961, 0.3961, 0.3961, 0.3961, 0.3962, 0.3961, 0.3962, 0.3961, 0.3961, 0.3961, 0.3961, 0.3961, 0.3962, 0.3961, 0.3962, 0.3961, 0.3961, 0.3961, 0.3961, 0.3961, 0.3962, 0.3961, 0.3962, 0.3961, 0.3961, 0.3961, 0.3961, 0.3962, 0.3961, 0.4076, 0.4023, 0.4019, 0.3991, 0.4024, 0.3979, 0.4086, 0.3999, 0.3962, 0.3961, 0.3961, 0.3961, 0.3961, 0.3961, 0.3962, 0.3961, 0.3962, 0.3961, 0.3961, 0.3961, 0.3961, 0.3961, 0.3962, 0.3961, 0.4091, 0.3948, 0.4026, 0.3954, 0.4024, 0.3941, 0.4086, 0.3923, 0.3962, 0.396, 0.3961, 0.396, 0.3961, 0.396, 0.3962, 0.396, 0.3962, 0.396, 0.3961, 0.396, 0.3961, 0.396, 0.3962, 0.396, 0.3962, 0.396, 0.3961, 0.396, 0.3961, 0.396, 0.3962, 0.3959, 0.3962, 0.3959, 0.3961, 0.396, 0.3961, 0.396, 0.3961, 0.3959, 0.3961, 0.3959, 0.3961, 0.396, 0.3961, 0.396, 0.3961, 0.3959, 0.3999, 0.3835, 0.3979, 0.3897, 0.3967, 0.3895, 0.3974, 0.383, 0.3961, 0.3959, 0.3961, 0.396, 0.3961, 0.396, 0.3961, 0.3959, 0.3961, 0.3959, 0.3961, 0.396, 0.396, 0.396, 0.396, 0.3959, 0.3923, 0.3835, 0.3941, 0.3897, 0.3929, 0.3902, 0.3899, 0.3844, 0.396, 0.3959, 0.396, 0.396, 0.396, 0.396, 0.396, 0.3959, 0.396, 0.3959, 0.396, 0.396, 0.396, 0.396, 0.3959, 0.3959, 0.3959, 0.3959, 0.396, 0.396, 0.396, 0.396, 0.3959, 0.3959, 0.3959, 0.3959, 0.396, 0.396, 0.396, 0.396, 0.3959, 0.396, 0.3959, 0.396, 0.396, 0.396, 0.396, 0.396, 0.3959, 0.396, 0.383, 0.3947, 0.3895, 0.3954, 0.3895, 0.3967, 0.383, 0.3973, 0.3959, 0.396, 0.396, 0.396, 0.396, 0.396, 0.3959, 0.396, 0.3959, 0.396, 0.396, 0.396, 0.396, 0.3961, 0.3959, 0.3961, 0.3959, 0.3961, 0.396, 0.3961, 0.396, 0.3961, 0.3959, 0.3961, 0.3959, 0.3961, 0.3959, 0.3961, 0.3956, 0.3964, 0.3956, 0.3963, 0.3956, 0.3963, 0.3956, 0.3964, 0.3943, 0.3974, 0.3941, 0.397, 0.3941, 0.397, 0.3943, 0.3974, 0.3909, 0.4002, 0.3902, 0.3992, 0.3959, 0.3961, 0.3959, 0.3962, 0.3957, 0.3964, 0.3956, 0.3964, 0.3956, 0.3964, 0.3957, 0.3964, 0.3946, 0.3977, 0.3943, 0.3974, 0.3943, 0.3974, 0.3946, 0.3977, 0.3919, 0.4011, 0.3909, 0.4002, 0.3959, 0.3962, 0.396, 0.3962, 0.3958, 0.3965, 0.3957, 0.3964, 0.3957, 0.3964, 0.3958, 0.3965, 0.395, 0.398, 0.3946, 0.3977, 0.3946, 0.3977, 0.395, 0.398, 0.3929, 0.4019, 0.3919, 0.4011, 0.396, 0.3962, 0.396, 0.3962, 0.3959, 0.3965, 0.3958, 0.3965, 0.3958, 0.3965, 0.3959, 0.3965, 0.3954, 0.3981, 0.395, 0.398, 0.395, 0.398, 0.3954, 0.3981, 0.3941, 0.4024, 0.3929, 0.4019, 0.396, 0.3962, 0.396, 0.3962, 0.396, 0.3966, 0.3959, 0.3965, 0.3959, 0.3965, 0.396, 0.3966, 0.3958, 0.3982, 0.3954, 0.3981, 0.3954, 0.3981, 0.3958, 0.3982, 0.3954, 0.4026, 0.3941, 0.4024, 0.396, 0.3962, 0.396, 0.3962, 0.3961, 0.3966, 0.396, 0.3966, 0.396, 0.3966, 0.3961, 0.3966, 0.3962, 0.3982, 0.3958, 0.3982, 0.3958, 0.3982, 0.3962, 0.3982, 0.3967, 0.4026, 0.3954, 0.4026, 0.396, 0.3962, 0.3961, 0.3962, 0.3962, 0.3965, 0.3961, 0.3966, 0.3961, 0.3966, 0.3962, 0.3965, 0.3966, 0.3982, 0.3962, 0.3982, 0.3962, 0.3982, 0.3966, 0.3982, 0.398, 0.4024, 0.3967, 0.4026, 0.3961, 0.3962, 0.3961, 0.3962, 0.3963, 0.3965, 0.3962, 0.3965, 0.3962, 0.3965, 0.3963, 0.3965, 0.397, 0.398, 0.3966, 0.3982, 0.3966, 0.3982, 0.397, 0.398, 0.3992, 0.4019, 0.398, 0.4024, 0.3961, 0.3962, 0.3961, 0.3962, 0.3964, 0.3965, 0.3963, 0.3965, 0.3963, 0.3965, 0.3964, 0.3965, 0.3974, 0.3978, 0.397, 0.398, 0.397, 0.398, 0.3974, 0.3978, 0.4002, 0.4011, 0.3992, 0.4019, 0.3961, 0.3962, 0.3962, 0.3961, 0.3964, 0.3964, 0.3964, 0.3965, 0.3964, 0.3965, 0.3964, 0.3964, 0.3977, 0.3975, 0.3974, 0.3978, 0.3974, 0.3978, 0.3977, 0.3975, 0.4011, 0.4002, 0.4002, 0.4011, 0.3962, 0.3961, 0.3962, 0.3961, 0.3965, 0.3963, 0.3964, 0.3964, 0.3964, 0.3964, 0.3965, 0.3963, 0.398, 0.3971, 0.3977, 0.3975, 0.3977, 0.3975, 0.398, 0.3971, 0.4019, 0.3991, 0.4011, 0.4002, 0.3962, 0.3961, 0.3962, 0.3961, 0.3965, 0.3962, 0.3965, 0.3963, 0.3965, 0.3963, 0.3965, 0.3962, 0.3981, 0.3967, 0.398, 0.3971, 0.398, 0.3971, 0.3981, 0.3967, 0.4024, 0.3979, 0.4019, 0.3991, 0.3962, 0.3961, 0.3962, 0.3961, 0.3966, 0.3961, 0.3965, 0.3962, 0.3965, 0.3962, 0.3966, 0.3961, 0.3982, 0.3963, 0.3981, 0.3967, 0.3981, 0.3967, 0.3982, 0.3963, 0.4026, 0.3967, 0.4024, 0.3979, 0.3962, 0.3961, 0.3962, 0.396, 0.3966, 0.396, 0.3966, 0.3961, 0.3966, 0.3961, 0.3966, 0.396, 0.3982, 0.3959, 0.3982, 0.3963, 0.3982, 0.3963, 0.3982, 0.3959, 0.4026, 0.3954, 0.4026, 0.3967, 0.3962, 0.396, 0.3962, 0.396, 0.3965, 0.3959, 0.3966, 0.396, 0.3966, 0.396, 0.3965, 0.3959, 0.3982, 0.3954, 0.3982, 0.3959, 0.3982, 0.3959, 0.3982, 0.3954, 0.4024, 0.3941, 0.4026, 0.3954, 0.3962, 0.396, 0.3962, 0.396, 0.3965, 0.3958, 0.3965, 0.3959, 0.3965, 0.3959, 0.3965, 0.3958, 0.398, 0.395, 0.3982, 0.3954, 0.3982, 0.3954, 0.398, 0.395, 0.4019, 0.3929, 0.4024, 0.3941, 0.3962, 0.396, 0.3962, 0.3959, 0.3965, 0.3957, 0.3965, 0.3958, 0.3965, 0.3958, 0.3965, 0.3957, 0.3978, 0.3947, 0.398, 0.395, 0.398, 0.395, 0.3978, 0.3947, 0.4011, 0.3918, 0.4019, 0.3929, 0.3962, 0.3959, 0.3961, 0.3959, 0.3964, 0.3957, 0.3965, 0.3957, 0.3965, 0.3957, 0.3964, 0.3957, 0.3975, 0.3944, 0.3978, 0.3947, 0.3978, 0.3947, 0.3975, 0.3944, 0.4002, 0.3909, 0.4011, 0.3918, 0.3961, 0.3959, 0.3961, 0.3959, 0.3963, 0.3956, 0.3964, 0.3957, 0.3964, 0.3957, 0.3963, 0.3956, 0.3971, 0.3941, 0.3975, 0.3944, 0.3975, 0.3944, 0.3971, 0.3941, 0.3991, 0.3902, 0.4002, 0.3909, 0.3961, 0.3959, 0.3961, 0.3959, 0.3962, 0.3955, 0.3963, 0.3956, 0.3963, 0.3956, 0.3962, 0.3955, 0.3967, 0.3939, 0.3971, 0.3941, 0.3971, 0.3941, 0.3967, 0.3939, 0.3979, 0.3897, 0.3991, 0.3902, 0.3961, 0.3959, 0.3961, 0.3959, 0.3961, 0.3955, 0.3962, 0.3955, 0.3962, 0.3955, 0.3961, 0.3955, 0.3963, 0.3939, 0.3967, 0.3939, 0.3967, 0.3939, 0.3963, 0.3939, 0.3967, 0.3895, 0.3979, 0.3897, 0.3961, 0.3959, 0.396, 0.3959, 0.396, 0.3955, 0.3961, 0.3955, 0.3961, 0.3955, 0.396, 0.3955, 0.3959, 0.3938, 0.3963, 0.3939, 0.3963, 0.3939, 0.3959, 0.3938, 0.3954, 0.3895, 0.3967, 0.3895, 0.396, 0.3959, 0.396, 0.3959, 0.3959, 0.3955, 0.396, 0.3955, 0.396, 0.3955, 0.3959, 0.3955, 0.3954, 0.3939, 0.3959, 0.3938, 0.3959, 0.3938, 0.3954, 0.3939, 0.3941, 0.3897, 0.3954, 0.3895, 0.396, 0.3959, 0.396, 0.3959, 0.3958, 0.3956, 0.3959, 0.3955, 0.3959, 0.3955, 0.3958, 0.3956, 0.395, 0.3941, 0.3954, 0.3939, 0.3954, 0.3939, 0.395, 0.3941, 0.3929, 0.3902, 0.3941, 0.3897, 0.396, 0.3959, 0.3959, 0.3959, 0.3957, 0.3956, 0.3958, 0.3956, 0.3958, 0.3956, 0.3957, 0.3956, 0.3947, 0.3943, 0.395, 0.3941, 0.395, 0.3941, 0.3947, 0.3943, 0.3918, 0.3909, 0.3929, 0.3902, 0.3959, 0.3959, 0.3959, 0.3959, 0.3957, 0.3957, 0.3957, 0.3956, 0.3957, 0.3956, 0.3957, 0.3957, 0.3944, 0.3946, 0.3947, 0.3943, 0.3947, 0.3943, 0.3944, 0.3946, 0.3909, 0.3919, 0.3918, 0.3909, 0.3959, 0.3959, 0.3959, 0.396, 0.3956, 0.3958, 0.3957, 0.3957, 0.3957, 0.3957, 0.3956, 0.3958, 0.3941, 0.395, 0.3944, 0.3946, 0.3944, 0.3946, 0.3941, 0.395, 0.3902, 0.3929, 0.3909, 0.3919, 0.3959, 0.396, 0.3959, 0.396, 0.3955, 0.3959, 0.3956, 0.3958, 0.3956, 0.3958, 0.3955, 0.3959, 0.3939, 0.3954, 0.3941, 0.395, 0.3941, 0.395, 0.3939, 0.3954, 0.3897, 0.3941, 0.3902, 0.3929, 0.3959, 0.396, 0.3959, 0.396, 0.3955, 0.396, 0.3955, 0.3959, 0.3955, 0.3959, 0.3955, 0.396, 0.3939, 0.3958, 0.3939, 0.3954, 0.3939, 0.3954, 0.3939, 0.3958, 0.3895, 0.3954, 0.3897, 0.3941, 0.3959, 0.396, 0.3959, 0.396, 0.3955, 0.3961, 0.3955, 0.396, 0.3955, 0.396, 0.3955, 0.3961, 0.3938, 0.3962, 0.3939, 0.3958, 0.3939, 0.3958, 0.3938, 0.3962, 0.3895, 0.3967, 0.3895, 0.3954, 0.3959, 0.396, 0.3959, 0.3961, 0.3955, 0.3962, 0.3955, 0.3961, 0.3955, 0.3961, 0.3955, 0.3962, 0.3939, 0.3966, 0.3938, 0.3962, 0.3938, 0.3962, 0.3939, 0.3966, 0.3897, 0.398, 0.3895, 0.3967, 0.3959, 0.3961, 0.3959, 0.3961, 0.3956, 0.3963, 0.3955, 0.3962, 0.3955, 0.3962, 0.3956, 0.3963, 0.3941, 0.397, 0.3939, 0.3966, 0.3939, 0.3966, 0.3941, 0.397, 0.3902, 0.3992, 0.3897, 0.398, 0.3959, 0.3961, 0.396, 0.3961, 0.396, 0.3961, 0.3959, 0.3961, 9.996e-05, 0.357, 0.06289, 0.3631, 0.06287, 0.4287, 0.0001001, 0.435, 0.08849, 0.1436, 0.1373, 0.1836, 0.1009, 0.2381, 0.04516, 0.2085, 0.2805, 0.01532, 0.299, 0.07565, 0.2383, 0.1007, 0.2085, 0.04516, 0.5115, 0.01532, 0.4933, 0.07572, 0.429, 0.06289, 0.435, 9.996e-05, 0.7036, 0.1436, 0.6549, 0.1838, 0.6085, 0.1373, 0.6484, 0.08849, 0.792, 0.357, 0.7292, 0.3634, 0.7164, 0.299, 0.7768, 0.2805, 0.7469, 0.5836, 0.6912, 0.554, 0.7164, 0.4933, 0.7768, 0.5115, 0.5836, 0.7469, 0.5537, 0.6913, 0.6083, 0.6549, 0.6484, 0.7036, 0.357, 0.792, 0.3631, 0.7292, 0.4287, 0.7292, 0.435, 0.792, 0.1436, 0.7036, 0.1836, 0.6547, 0.2381, 0.6912, 0.2085, 0.7469, 0.08849, 0.6484, 0.1372, 0.6083, 0.1836, 0.6547, 0.1436, 0.7036, 0.04516, 0.5836, 0.1007, 0.5537, 0.1372, 0.6083, 0.08849, 0.6484, 0.2085, 0.7469, 0.2381, 0.6912, 0.2987, 0.7164, 0.2805, 0.7768, 0.2805, 0.7768, 0.2987, 0.7164, 0.3631, 0.7292, 0.357, 0.792, 0.435, 0.792, 0.4287, 0.7292, 0.4931, 0.7164, 0.5115, 0.7768, 0.5115, 0.7768, 0.4931, 0.7164, 0.5537, 0.6913, 0.5836, 0.7469, 0.6484, 0.7036, 0.6083, 0.6549, 0.6547, 0.6085, 0.7036, 0.6484, 0.7036, 0.6484, 0.6547, 0.6085, 0.6912, 0.554, 0.7469, 0.5836, 0.7768, 0.5115, 0.7164, 0.4933, 0.7292, 0.429, 0.792, 0.435, 0.792, 0.435, 0.7292, 0.429, 0.7292, 0.3634, 0.792, 0.357, 0.7768, 0.2805, 0.7164, 0.299, 0.6913, 0.2383, 0.7469, 0.2085, 0.7469, 0.2085, 0.6913, 0.2383, 0.6549, 0.1838, 0.7036, 0.1436, 0.6484, 0.08849, 0.6085, 0.1373, 0.554, 0.1009, 0.5836, 0.04516, 0.5836, 0.04516, 0.554, 0.1009, 0.4933, 0.07572, 0.5115, 0.01532, 0.435, 9.996e-05, 0.429, 0.06289, 0.3634, 0.06287, 0.357, 0.0001, 0.357, 0.0001, 0.3634, 0.06287, 0.299, 0.07565, 0.2805, 0.01532, 0.2085, 0.04516, 0.2383, 0.1007, 0.1838, 0.1372, 0.1436, 0.08849, 0.1436, 0.08849, 0.1838, 0.1372, 0.1373, 0.1836, 0.08849, 0.1436, 0.04516, 0.2085, 0.1009, 0.2381, 0.07572, 0.2987, 0.01532, 0.2805, 0.01532, 0.2805, 0.07572, 0.2987, 0.06289, 0.3631, 9.996e-05, 0.357, 0.0001001, 0.435, 0.06287, 0.4287, 0.07565, 0.4931, 0.01532, 0.5115, 0.01532, 0.5115, 0.07565, 0.4931, 0.1007, 0.5537, 0.04516, 0.5836, 0.396, 0.396, 0.396, 0.396, 0.396, 0.396, 0.396, 0.396, 0.396, 0.396, 0.396, 0.396, 0.396, 0.396, 0.396, 0.396, 0.396, 0.396, 0.396, 0.396, 0.396, 0.396, 0.396, 0.396, 0.396, 0.396, 0.396, 0.396, 0.396, 0.396, 0.396, 0.396, 0.396, 0.396, 0.396, 0.396, 0.396, 0.396, 0.396, 0.396, 0.396, 0.396, 0.396, 0.396, 0.396, 0.396, 0.396, 0.396, 0.396, 0.396, 0.396, 0.396, 0.396, 0.396, 0.396, 0.396, 0.396, 0.396, 0.396, 0.396, 0.396, 0.396, 0.396, 0.396, 0.396, 0.3961, 0.396, 0.3961, 0.396, 0.396, 0.396, 0.396, 0.396, 0.396, 0.396, 0.396, 0.396, 0.396, 0.396, 0.396, 0.3961, 0.3961, 0.3961, 0.3961, 0.396, 0.396, 0.396, 0.396, 0.3961, 0.396, 0.3961, 0.396, 0.396, 0.396, 0.396, 0.396, 0.396, 0.3961, 0.396, 0.3961, 0.396, 0.396, 0.396, 0.396, 0.396, 0.3961, 0.396, 0.3961, 0.396, 0.3961, 0.396, 0.3961, 0.3961, 0.3961, 0.3961, 0.3961, 0.3961, 0.3961, 0.3961, 0.3961, 0.396, 0.396, 0.3961, 0.396, 0.3961, 0.396, 0.396, 0.396, 0.396, 0.396, 0.396, 0.396, 0.396, 0.396, 0.396, 0.396, 0.396, 0.3961, 0.396, 0.3961, 0.396, 0.3961, 0.396, 0.3961, 0.3961, 0.396, 0.3961, 0.396, 0.3961, 0.396, 0.3961, 0.396, 0.3961, 0.3961, 0.3961, 0.3961, 0.3961, 0.3961, 0.3961, 0.3961, 0.396, 0.3961, 0.396, 0.3961, 0.396, 0.3961, 0.396, 0.3961, 0.396, 0.396, 0.396, 0.396, 0.396, 0.396, 0.396, 0.396, 0.396, 0.3961, 0.396, 0.3961, 0.396, 0.3961, 0.396, 0.3961, 0.396, 0.396, 0.396, 0.396, 0.396, 0.396, 0.396, 0.396, 0.3961, 0.3961, 0.3961, 0.3961, 0.3961, 0.3961, 0.3961, 0.3961, 0.3961, 0.396, 0.3961, 0.396, 0.3961, 0.396, 0.3961, 0.396, 0.396, 0.396, 0.396, 0.396, 0.396, 0.396, 0.396, 0.396, 0.396, 0.3961, 0.396, 0.3961, 0.396, 0.3961, 0.396, 0.3961, 0.3961, 0.396, 0.3961, 0.3961, 0.3961, 0.3961, 0.3961, 0.396, 0.396, 0.396, 0.396, 0.396, 0.396, 0.396, 0.396, 0.396, 0.396, 0.396, 0.396, 0.396, 0.396, 0.396, 0.396, 0.396, 0.3961, 0.3961, 0.396, 0.3961, 0.396, 0.3961, 0.3961, 0.3961, 0.3961, 0.396, 0.3961, 0.396, 0.3961, 0.396, 0.3961, 0.396, 0.396, 0.3961, 0.396, 0.3961, 0.396, 0.3961, 0.396, 0.3961, 0.3961, 0.396, 0.3961, 0.396, 0.3961, 0.396, 0.3961, 0.396, 0.396, 0.396, 0.396, 0.396, 0.396, 0.396, 0.396, 0.396, 0.3961, 0.3961, 0.3961, 0.3961, 0.3961, 0.3961, 0.3961, 0.3961, 0.396, 0.3961, 0.396, 0.396, 0.396, 0.396, 0.396, 0.3961, 0.3961, 0.396, 0.3961, 0.396, 0.3961, 0.396, 0.3961, 0.396, 0.3961, 0.396, 0.3961, 0.396, 0.3961, 0.396, 0.3961, 0.396, 0.396, 0.396, 0.396, 0.396, 0.396, 0.396, 0.396, 0.396, 0.3961, 0.3961, 0.3961, 0.3961, 0.3961, 0.3961, 0.3961, 0.3961, 0.396, 0.396, 0.396, 0.396, 0.396, 0.396, 0.396, 0.396, 0.3961, 0.3961, 0.3961, 0.3961, 0.3961, 0.396, 0.3961, 0.396, 0.396, 0.3961, 0.396, 0.3961, 0.396, 0.3961, 0.396, 0.3961, 0.3961, 0.396, 0.3961, 0.396, 0.3961, 0.396, 0.3961, 0.396, 0.396, 0.3961, 0.396, 0.3961, 0.3961, 0.3961, 0.3961, 0.3961, 0.396, 0.396, 0.396, 0.396, 0.396, 0.396, 0.396, 0.396, 0.396, 0.3961, 0.396, 0.396, 0.396, 0.396, 0.396, 0.396, 0.3961, 0.3961, 0.3961, 0.3961, 0.3961, 0.3961, 0.3961, 0.3961, 0.396, 0.3961, 0.396, 0.3961, 0.396, 0.3961, 0.396, 0.3961, 0.396, 0.396, 0.396, 0.396, 0.396, 0.396, 0.396, 0.396, 0.3961, 0.396, 0.3961, 0.396, 0.3961, 0.396, 0.3961, 0.396, 0.3961, 0.3961, 0.3961, 0.3961, 0.3961, 0.3961, 0.3961, 0.3961, 0.396, 0.396, 0.396, 0.396, 0.396, 0.396, 0.396, 0.396, 0.396, 0.3961, 0.396, 0.3961, 0.396, 0.3961, 0.396, 0.3961, 0.3961, 0.396, 0.3961, 0.396, 0.396, 0.396, 0.396, 0.396, 0.396, 0.3961, 0.396, 0.3961, 0.396, 0.3961, 0.396, 0.3961, 0.3961, 0.3961, 0.3961, 0.3961, 0.3961, 0.3961, 0.3961, 0.3961, 0.3961, 0.396, 0.3961, 0.396, 0.3961, 0.396, 0.3961, 0.396, 0.396, 0.3961, 0.396, 0.3961, 0.396, 0.3961, 0.396, 0.3961, 0.396, 0.396, 0.396, 0.396, 0.396, 0.396, 0.396, 0.396, 0.3961, 0.396, 0.3961, 0.396, 0.3961, 0.396, 0.3961, 0.396, 0.3961, 0.3961, 0.3961, 0.3961, 0.3961, 0.3961, 0.3961, 0.3961, 0.396, 0.3961, 0.396, 0.3961, 0.396, 0.3961, 0.396, 0.3961, 0.396, 0.396, 0.396, 0.396, 0.396, 0.3961, 0.396, 0.3961, 0.3961, 0.396, 0.3961, 0.396, 0.3961, 0.396, 0.3961, 0.396, 0.3961, 0.3961, 0.3961, 0.3961, 0.3961, 0.3961, 0.3961, 0.3961, 0.396, 0.396, 0.396, 0.396, 0.396, 0.396, 0.396, 0.396, 0.396, 0.3961, 0.396, 0.3961, 0.396, 0.3961, 0.396, 0.3961, 0.3961, 0.396, 0.3961, 0.396, 0.3961, 0.396, 0.3961, 0.396, 0.396, 0.3961, 0.396, 0.3961, 0.396, 0.3961, 0.396, 0.3961, 0.396, 0.3961, 0.396, 0.3961, 0.396, 0.3961, 0.396, 0.3961, 0.396, 0.3961, 0.396, 0.3961, 0.396, 0.3961, 0.396, 0.3961, 0.396, 0.3961, 0.396, 0.3961, 0.396, 0.3961, 0.396, 0.3961, 0.396, 0.3961, 0.396, 0.3961, 0.396, 0.3961, 0.396, 0.3961, 0.396, 0.3961, 0.396, 0.3961, 0.396, 0.3961, 0.396, 0.3961, 0.3961, 0.3961, 0.396, 0.3961, 0.396, 0.3961, 0.3961, 0.3961, 0.3961, 0.3961, 0.3961, 0.3961, 0.3961, 0.3961, 0.3961, 0.3961, 0.3961, 0.3961, 0.3961, 0.3961, 0.3961, 0.3961, 0.3961, 0.3961, 0.3961, 0.3961, 0.3961, 0.3961, 0.3961, 0.3961, 0.3961, 0.3961, 0.3961, 0.3961, 0.3961, 0.3961, 0.3961, 0.3961, 0.3961, 0.3961, 0.3961, 0.3961, 0.3961, 0.3961, 0.3961, 0.3961, 0.3961, 0.3961, 0.3961, 0.3961, 0.3961, 0.3961, 0.3961, 0.3961, 0.3961, 0.396, 0.3961, 0.396, 0.3961, 0.3961, 0.3961, 0.396, 0.3961, 0.396, 0.3961, 0.396, 0.3961, 0.396, 0.3961, 0.396, 0.3961, 0.396, 0.3961, 0.396, 0.3961, 0.396, 0.3961, 0.396, 0.3961, 0.396, 0.3961, 0.396, 0.3961, 0.396, 0.3961, 0.396, 0.3961, 0.396, 0.3961, 0.396, 0.3961, 0.396, 0.3961, 0.396, 0.3961, 0.396, 0.3961, 0.396, 0.3961, 0.396, 0.3961, 0.396, 0.3961, 0.396, 0.3961, 0.396, 0.3961, 0.396, 0.3961, 0.396, 0.3961, 0.396, 0.3961, 0.396, 0.3961, 0.396, 0.3961, 0.396, 0.396, 0.396, 0.396, 0.396, 0.3961, 0.396, 0.396, 0.396, 0.396, 0.396, 0.396, 0.396, 0.396, 0.396, 0.396, 0.396, 0.396, 0.396, 0.396, 0.396, 0.396, 0.396, 0.396, 0.396, 0.396, 0.396, 0.396, 0.396, 0.396, 0.396, 0.396, 0.396, 0.396, 0.396, 0.396, 0.396, 0.396, 0.396, 0.396, 0.396, 0.396, 0.396, 0.396, 0.396, 0.396, 0.396, 0.396, 0.396, 0.396, 0.396, 0.396, 0.396, 0.396, 0.396, 0.396, 0.396, 0.396, 0.396, 0.396, 0.396, 0.396, 0.396, 0.396, 0.396, 0.396, 0.396, 0.396, 0.396, 0.396, 0.396, 0.396, 0.396, 0.396, 0.396, 0.396, 0.3961, 0.396, 0.396, 0.396, 0.396, 0.396, 0.3961, 0.396, 0.3961, 0.396, 0.3961, 0.396, 0.3961, 0.396, 0.3961, 0.396, 0.3961, 0.396, 0.3961, 0.396, 0.396, 0.396, 0.396, 0.3961, 0.396, 0.3961, 0.396, 0.3961, 0.396, 0.3961, 0.396, 0.396, 0.396, 0.396, 0.396, 0.396, 0.396, 0.396, 0.396, 0.3961, 0.3961, 0.3961, 0.3961, 0.3961, 0.3961, 0.3961, 0.3961, 0.396, 0.396, 0.396, 0.396, 0.396, 0.396, 0.396, 0.396, 0.3961, 0.396, 0.3961, 0.396, 0.3961, 0.396, 0.3961, 0.396, 0.396, 0.3961, 0.396, 0.3961, 0.396, 0.3961, 0.396, 0.3961, 0.3961, 0.396, 0.3961, 0.396, 0.3961, 0.396, 0.3961, 0.396, 0.396, 0.3961, 0.3961, 0.3961, 0.3961, 0.3961, 0.396, 0.3961, 0.396, 0.396, 0.396, 0.396, 0.396, 0.396, 0.396, 0.396, 0.396, 0.396, 0.396, 0.396, 0.396, 0.396, 0.396, 0.396, 0.3961, 0.3961, 0.3961, 0.396, 0.3961, 0.396, 0.3961, 0.3961, 0.396, 0.3961, 0.396, 0.3961, 0.396, 0.3961, 0.396, 0.3961, 0.396, 0.396, 0.396, 0.396, 0.396, 0.396, 0.396, 0.396, 0.3961, 0.396, 0.3961, 0.396, 0.3961, 0.396, 0.3961, 0.396, 0.3961, 0.3961, 0.3961, 0.3961, 0.3961, 0.3961, 0.3961, 0.3961, 0.396, 0.396, 0.396, 0.396, 0.396, 0.396, 0.396, 0.396, 0.396, 0.3961, 0.396, 0.3961, 0.396, 0.3961, 0.396, 0.3961, 0.396, 0.396, 0.396, 0.396, 0.396, 0.396, 0.396, 0.396, 0.396, 0.3961, 0.396, 0.3961, 0.396, 0.3961, 0.396, 0.3961, 0.3961, 0.3961, 0.3961, 0.3961, 0.3961, 0.3961, 0.3961, 0.3961, 0.3961, 0.396, 0.3961, 0.396, 0.3961, 0.396, 0.3961, 0.396, 0.396, 0.3961, 0.396, 0.3961, 0.396, 0.3961, 0.396, 0.3961, 0.396, 0.396, 0.396, 0.396, 0.396, 0.396, 0.396, 0.396, 0.3961, 0.396, 0.396, 0.396, 0.396, 0.396, 0.3961, 0.396, 0.3961, 0.3961, 0.3961, 0.3961, 0.3961, 0.3961, 0.3961, 0.3961, 0.396, 0.3961, 0.396, 0.3961, 0.396, 0.3961, 0.396, 0.3961, 0.396, 0.396, 0.396, 0.3961, 0.396, 0.3961, 0.396, 0.396, 0.3961, 0.396, 0.3961, 0.396, 0.3961, 0.396, 0.3961, 0.396, 0.3961, 0.3961, 0.3961, 0.3961, 0.3961, 0.3961, 0.3961, 0.3961, 0.396, 0.396, 0.396, 0.396, 0.396, 0.396, 0.396, 0.396, 0.396, 0.3961, 0.396, 0.3961, 0.396, 0.3961, 0.396, 0.3961, 0.3961, 0.396, 0.3961, 0.396, 0.3961, 0.396, 0.3961, 0.396, 0.3961, 0.396, 0.3961, 0.396, 0.396, 0.396, 0.396, 0.396])
me_cylinder.materials.append(mat_body)
me_cylinder.use_remesh_preserve_volume = False
me_cylinder.use_remesh_preserve_attributes = False
me_cylinder.use_mirror_vertex_groups = False
me_cylinder.use_paint_bone_selection = False
me_cylinder.use_paint_mask = True
me_cylinder.update()

# ---- objects
ob_cylinder = bpy.data.objects.new('Cylinder', me_cylinder)
ob_lamp = bpy.data.objects.new('Lamp', light_lamp)
ob_camera = bpy.data.objects.new('Camera', cam_camera)

# ---- transforms, parenting, visibility, modifiers, constraints
ob_cylinder.location = (1.0, -0.9277, 0.4648)
ob_cylinder.lineart.crease_threshold = 0.0
ob_lamp.location = (4.076, 1.005, 5.904)
ob_lamp.rotation_euler = (0.6503, 0.05522, 1.866)
ob_lamp.lock_rotations_4d = False
ob_lamp.empty_display_type = 'ARROWS'
ob_lamp.color = (0.0, 0.0, 0.0, 0.0)
ob_lamp.lineart.crease_threshold = 0.0
ob_camera.location = (7.481, -6.508, 5.344)
ob_camera.rotation_euler = (1.109, 0.0, 0.8149)
ob_camera.lock_rotations_4d = False
ob_camera.empty_display_type = 'ARROWS'
ob_camera.color = (0.0, 0.0, 0.0, 0.0)
ob_camera.display_type = 'WIRE'
ob_camera.lineart.crease_threshold = 0.0

# ---- collection membership
col_collection_1.objects.link(ob_cylinder)
col_collection_1.objects.link(ob_lamp)
col_collection_1.objects.link(ob_camera)

# ---- scene / render settings (as saved in the file)
scene.camera = ob_camera
scene.frame_start = 1; scene.frame_end = 250; scene.frame_set(1)
scene.render.engine = 'BLENDER_EEVEE_NEXT'
scene.render.resolution_percentage = 50
scene.render.dither_intensity = 0.0
scene.cycles.use_denoising = False
scene.cycles.samples = 128
scene.cycles.sampling_pattern = 'TABULATED_SOBOL'
scene.cycles.use_adaptive_sampling = False
scene.cycles.use_light_tree = False
scene.cycles.blur_glossy = 0.0
scene.cycles.sample_clamp_indirect = 0.0
scene.view_settings.view_transform = 'Standard'
bpy.context.view_layer.update()
